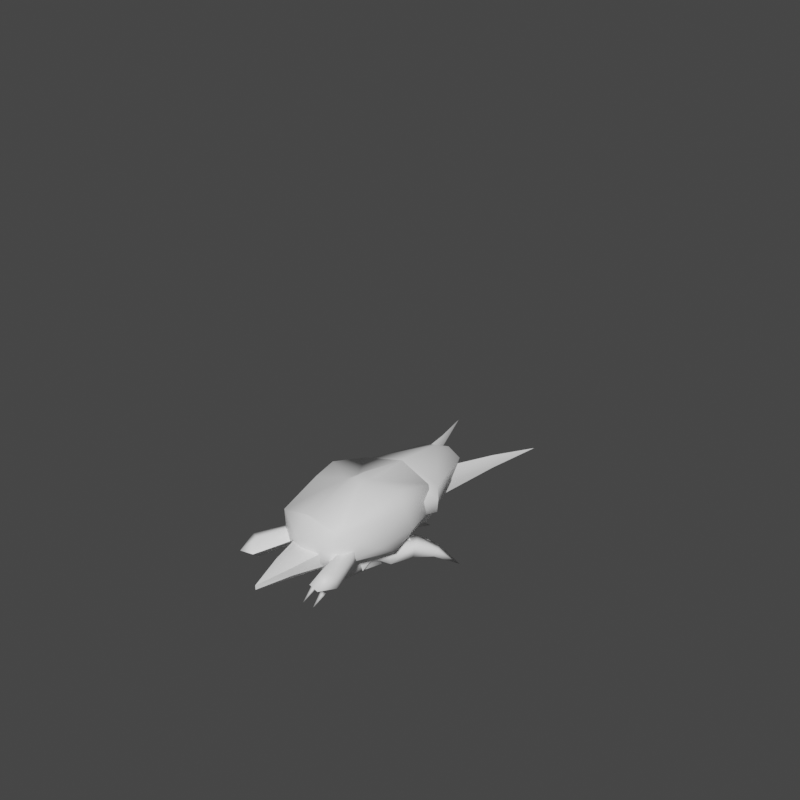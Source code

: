 # Source: chicken_2legged_fast_anim_walk.blend  (saved by Blender 2.82.7; exported with 4.5.12 LTS)
import bpy
from mathutils import Matrix  # noqa: F401  (used for matrix-valued properties, if any)

bpy.ops.wm.read_factory_settings(use_empty=True)
scene = bpy.context.scene
scene.name = 'Scene'

# ---- collections
col_collection = bpy.data.collections.new('Collection'); scene.collection.children.link(col_collection)
col_pelvis = bpy.data.collections.new('pelvis'); scene.collection.children.link(col_pelvis)
col_head = bpy.data.collections.new('head'); scene.collection.children.link(col_head)
col_rthigh = bpy.data.collections.new('rthigh'); scene.collection.children.link(col_rthigh)
col_rleg = bpy.data.collections.new('rleg'); scene.collection.children.link(col_rleg)
col_rfoot = bpy.data.collections.new('rfoot'); scene.collection.children.link(col_rfoot)
col_lthigh = bpy.data.collections.new('lthigh'); scene.collection.children.link(col_lthigh)
col_lleg = bpy.data.collections.new('lleg'); scene.collection.children.link(col_lleg)
col_lfoot = bpy.data.collections.new('lfoot'); scene.collection.children.link(col_lfoot)
col_body = bpy.data.collections.new('body'); scene.collection.children.link(col_body)
col_lthigh_001 = bpy.data.collections.new('lthigh.001'); scene.collection.children.link(col_lthigh_001)
col_lknee = bpy.data.collections.new('lknee'); scene.collection.children.link(col_lknee)
col_lshin = bpy.data.collections.new('lshin'); scene.collection.children.link(col_lshin)
col_lfoot_001 = bpy.data.collections.new('lfoot.001'); scene.collection.children.link(col_lfoot_001)
col_rthigh_001 = bpy.data.collections.new('rthigh.001'); scene.collection.children.link(col_rthigh_001)
col_rknee = bpy.data.collections.new('rknee'); scene.collection.children.link(col_rknee)
col_rshin = bpy.data.collections.new('rshin'); scene.collection.children.link(col_rshin)
col_rfoot_001 = bpy.data.collections.new('rfoot.001'); scene.collection.children.link(col_rfoot_001)
col_tail = bpy.data.collections.new('tail'); scene.collection.children.link(col_tail)
col_head_001 = bpy.data.collections.new('head.001'); scene.collection.children.link(col_head_001)
col_lupperarm = bpy.data.collections.new('lupperarm'); scene.collection.children.link(col_lupperarm)
col_lforearm = bpy.data.collections.new('lforearm'); scene.collection.children.link(col_lforearm)
col_lblade = bpy.data.collections.new('lblade'); scene.collection.children.link(col_lblade)
col_rupperarm = bpy.data.collections.new('rupperarm'); scene.collection.children.link(col_rupperarm)
col_rforearm = bpy.data.collections.new('rforearm'); scene.collection.children.link(col_rforearm)
col_rblade = bpy.data.collections.new('rblade'); scene.collection.children.link(col_rblade)

# ---- materials (node trees are filled in below, after node groups)
mat_chicken2_s3o_mat = bpy.data.materials.new('chicken2.s3o.mat')
mat_chicken2_s3o_mat.use_transparent_shadow = False

# ---- material node trees
mat_chicken2_s3o_mat.use_nodes = True; mat_chicken2_s3o_mat.node_tree.nodes.clear()
_N = mat_chicken2_s3o_mat.node_tree.nodes; _L = mat_chicken2_s3o_mat.node_tree.links
n0 = _N.new('ShaderNodeOutputMaterial'); n0.name = 'Material Output'; n0.location = (300, 300)
n1 = _N.new('ShaderNodeBsdfPrincipled'); n1.name = 'Principled BSDF'; n1.location = (10, 300)
n1.distribution = 'GGX'
n1.subsurface_method = 'BURLEY'
n1.inputs[0].default_value = (1.0, 1.0, 1.0, 1.0)
n1.inputs[3].default_value = 1.45
n1.inputs[27].default_value = (0.0, 0.0, 0.0, 1.0)
n1.inputs[28].default_value = 1.0
n2 = _N.new('ShaderNodeMapping'); n2.name = 'Mapping'; n2.location = (0, 0)
n3 = _N.new('ShaderNodeTexCoord'); n3.name = 'Texture Coordinate'; n3.location = (0, 0)
_L.new(n1.outputs[0], n0.inputs[0])
_L.new(n3.outputs[2], n2.inputs[0])
n0.is_active_output = True

# ---- world
world_world = bpy.data.worlds.new('World'); scene.world = world_world
world_world.use_nodes = True; world_world.node_tree.nodes.clear()
_N = world_world.node_tree.nodes; _L = world_world.node_tree.links
n0 = _N.new('ShaderNodeOutputWorld'); n0.name = 'World Output'; n0.location = (300, 300)
n1 = _N.new('ShaderNodeBackground'); n1.name = 'Background'; n1.location = (10, 300)
n1.inputs[0].default_value = (0.05088, 0.05088, 0.05088, 1.0)
_L.new(n1.outputs[0], n0.inputs[0])
n0.is_active_output = True
world_world.color = (0.05088, 0.05088, 0.05088)
world_world.use_sun_shadow = False
world_world.sun_shadow_jitter_overblur = 0.0

# ---- meshes
me_body = bpy.data.meshes.new('body')
me_body.from_pydata([(4.787, -9.357, -0.3872), (0.0, -10.92, -1.416), (0.0, -8.606, -3.775), (-4.787, -9.357, -0.3872), (0.0, -11.82, 2.447), (5.095, -9.303, 4.325), (0.0, -9.812, 5.681), (-5.095, -9.303, 4.325), (-6.615, -3.295, -0.1491), (6.615, -3.295, -0.1491), (6.585, 0.08631, -2.371), (0.0, -1.355, -5.198), (0.0, -8.606, -3.775), (-6.585, 0.08631, -2.371), (0.0, 2.712, -4.71), (7.33, 2.983, 0.1572), (6.865, -1.958, 4.089), (7.451, 0.8507, 4.395), (4.341, 9.994, -2.385), (0.0, 10.0, -3.287), (-4.341, 9.994, -2.385), (5.502, -2.573, 6.231), (6.106, 1.465, 6.502), (1.194, -1.084, 6.704), (0.0, -9.812, 5.681), (5.856, 8.118, 4.291), (5.891, 8.967, -0.0612), (1.029, 1.14, 6.503), (0.0, -0.6233, 7.341), (0.0, 10.65, 1.173), (0.0, 10.0, -3.287), (0.0, 9.379, 5.41), (0.0, 9.379, 5.41), (-5.856, 8.118, 4.291), (-5.891, 8.967, -0.0612), (-7.33, 2.983, 0.1572), (0.0, 1.376, 7.206), (-1.029, 1.14, 6.503), (-1.194, -1.084, 6.704), (-7.451, 0.8507, 4.395), (-6.106, 1.465, 6.502), (-5.502, -2.573, 6.231), (-6.865, -1.958, 4.089)], [], [(0, 1, 2), (3, 2, 1), (4, 1, 0), (4, 3, 1), (5, 4, 0), (5, 6, 4), (7, 4, 6), (7, 3, 4), (7, 8, 3), (5, 0, 9), (9, 0, 10), (10, 0, 11), (11, 0, 12), (11, 12, 3), (13, 11, 3), (8, 13, 3), (10, 11, 14), (13, 14, 11), (9, 10, 15), (5, 9, 16), (9, 17, 16), (9, 15, 17), (10, 14, 18), (10, 18, 15), (18, 14, 19), (20, 19, 14), (13, 20, 14), (5, 16, 21), (16, 17, 22), (21, 16, 22), (23, 5, 21), (23, 21, 22), (23, 24, 5), (25, 17, 15), (25, 22, 17), (15, 18, 26), (25, 15, 26), (23, 22, 27), (27, 22, 25), (23, 28, 24), (23, 27, 28), (26, 18, 29), (25, 26, 29), (18, 30, 29), (20, 29, 30), (25, 29, 31), (27, 25, 32), (33, 31, 29), (34, 29, 20), (33, 29, 34), (35, 20, 13), (35, 34, 20), (8, 35, 13), (33, 34, 35), (27, 32, 36), (28, 27, 36), (32, 37, 36), (32, 33, 37), (28, 36, 37), (24, 28, 38), (24, 38, 7), (38, 28, 37), (33, 35, 39), (8, 39, 35), (37, 33, 40), (33, 39, 40), (38, 37, 40), (38, 40, 41), (38, 41, 7), (42, 40, 39), (41, 40, 42), (7, 41, 42), (8, 42, 39), (7, 42, 8)])
me_body.polygons.foreach_set('use_smooth', [True] * 74)
_uv = me_body.uv_layers.new(name='UVMap')
_uv.uv.foreach_set('vector', [0.7134, 0.5885, 0.7759, 0.6044, 0.7474, 0.7174, 0.7134, 0.5885, 0.7474, 0.7174, 0.7759, 0.6044, 0.7827, 0.4647, 0.7759, 0.6044, 0.7134, 0.5885, 0.7827, 0.4647, 0.7134, 0.5885, 0.7759, 0.6044, 0.7139, 0.4678, 0.7827, 0.4647, 0.7134, 0.5885, 0.7139, 0.4678, 0.7517, 0.3342, 0.7827, 0.4647, 0.7139, 0.4678, 0.7827, 0.4647, 0.7517, 0.3342, 0.7139, 0.4678, 0.7134, 0.5885, 0.7827, 0.4647, 0.7139, 0.4678, 0.5867, 0.5772, 0.7134, 0.5885, 0.7139, 0.4678, 0.7134, 0.5885, 0.5867, 0.5772, 0.5867, 0.5772, 0.7134, 0.5885, 0.5236, 0.6217, 0.5236, 0.6217, 0.7134, 0.5885, 0.571, 0.7581, 0.571, 0.7581, 0.7134, 0.5885, 0.721, 0.7129, 0.571, 0.7581, 0.721, 0.7129, 0.7134, 0.5885, 0.5236, 0.6217, 0.571, 0.7581, 0.7134, 0.5885, 0.5867, 0.5772, 0.5236, 0.6217, 0.7134, 0.5885, 0.5236, 0.6217, 0.571, 0.7581, 0.4821, 0.7633, 0.5236, 0.6217, 0.4821, 0.7633, 0.571, 0.7581, 0.5867, 0.5772, 0.5236, 0.6217, 0.4664, 0.5752, 0.7139, 0.4678, 0.5867, 0.5772, 0.5572, 0.4949, 0.5867, 0.5772, 0.5019, 0.4939, 0.5572, 0.4949, 0.5867, 0.5772, 0.4664, 0.5752, 0.5019, 0.4939, 0.5236, 0.6217, 0.4821, 0.7633, 0.3215, 0.6564, 0.5236, 0.6217, 0.3215, 0.6564, 0.4664, 0.5752, 0.3215, 0.6564, 0.4821, 0.7633, 0.3219, 0.7523, 0.3215, 0.6564, 0.3219, 0.7523, 0.4821, 0.7633, 0.5236, 0.6217, 0.3215, 0.6564, 0.4821, 0.7633, 0.7139, 0.4678, 0.5572, 0.4949, 0.5723, 0.4427, 0.5572, 0.4949, 0.5019, 0.4939, 0.489, 0.4485, 0.5723, 0.4427, 0.5572, 0.4949, 0.489, 0.4485, 0.5422, 0.3502, 0.7139, 0.4678, 0.5723, 0.4427, 0.5422, 0.3502, 0.5723, 0.4427, 0.489, 0.4485, 0.5422, 0.3502, 0.7256, 0.3341, 0.7139, 0.4678, 0.3505, 0.476, 0.5019, 0.4939, 0.4664, 0.5752, 0.3505, 0.476, 0.489, 0.4485, 0.5019, 0.4939, 0.4664, 0.5752, 0.3215, 0.6564, 0.3495, 0.5945, 0.3505, 0.476, 0.4664, 0.5752, 0.3495, 0.5945, 0.5422, 0.3502, 0.489, 0.4485, 0.4953, 0.3477, 0.4953, 0.3477, 0.489, 0.4485, 0.3505, 0.476, 0.5422, 0.3502, 0.5329, 0.3222, 0.7256, 0.3341, 0.5422, 0.3502, 0.4953, 0.3477, 0.5329, 0.3222, 0.3495, 0.5945, 0.3215, 0.6564, 0.275, 0.5817, 0.3505, 0.476, 0.3495, 0.5945, 0.275, 0.5817, 0.3215, 0.6564, 0.2805, 0.7186, 0.275, 0.5817, 0.3215, 0.6564, 0.275, 0.5817, 0.2805, 0.7186, 0.3505, 0.476, 0.275, 0.5817, 0.2812, 0.368, 0.4953, 0.3477, 0.3505, 0.476, 0.3237, 0.329, 0.3505, 0.476, 0.2812, 0.368, 0.275, 0.5817, 0.3495, 0.5945, 0.275, 0.5817, 0.3215, 0.6564, 0.3505, 0.476, 0.275, 0.5817, 0.3495, 0.5945, 0.4664, 0.5752, 0.3215, 0.6564, 0.5236, 0.6217, 0.4664, 0.5752, 0.3495, 0.5945, 0.3215, 0.6564, 0.5867, 0.5772, 0.4664, 0.5752, 0.5236, 0.6217, 0.3505, 0.476, 0.3495, 0.5945, 0.4664, 0.5752, 0.4953, 0.3477, 0.3237, 0.329, 0.4921, 0.3218, 0.5329, 0.3222, 0.4953, 0.3477, 0.4921, 0.3218, 0.3237, 0.329, 0.4953, 0.3477, 0.4921, 0.3218, 0.3237, 0.329, 0.3505, 0.476, 0.4953, 0.3477, 0.5329, 0.3222, 0.4921, 0.3218, 0.4953, 0.3477, 0.7256, 0.3341, 0.5329, 0.3222, 0.5422, 0.3502, 0.7256, 0.3341, 0.5422, 0.3502, 0.7139, 0.4678, 0.5422, 0.3502, 0.5329, 0.3222, 0.4953, 0.3477, 0.3505, 0.476, 0.4664, 0.5752, 0.5019, 0.4939, 0.5867, 0.5772, 0.5019, 0.4939, 0.4664, 0.5752, 0.4953, 0.3477, 0.3505, 0.476, 0.489, 0.4485, 0.3505, 0.476, 0.5019, 0.4939, 0.489, 0.4485, 0.5422, 0.3502, 0.4953, 0.3477, 0.489, 0.4485, 0.5422, 0.3502, 0.489, 0.4485, 0.5723, 0.4427, 0.5422, 0.3502, 0.5723, 0.4427, 0.7139, 0.4678, 0.5572, 0.4949, 0.489, 0.4485, 0.5019, 0.4939, 0.5723, 0.4427, 0.489, 0.4485, 0.5572, 0.4949, 0.7139, 0.4678, 0.5723, 0.4427, 0.5572, 0.4949, 0.5867, 0.5772, 0.5572, 0.4949, 0.5019, 0.4939, 0.7139, 0.4678, 0.5572, 0.4949, 0.5867, 0.5772])
me_body.materials.append(mat_chicken2_s3o_mat)
me_body.use_remesh_fix_poles = True
me_body.use_remesh_preserve_attributes = False
me_body.use_mirror_vertex_groups = False
me_body.update()
me_lthigh_001 = bpy.data.meshes.new('lthigh.001')
me_lthigh_001.from_pydata([(0.1093, 8.712, -6.768), (-2.131, 5.435, -4.805), (-1.668, 9.961, -4.307), (0.5025, 4.706, -5.931), (2.592, 5.841, -4.177), (1.25, 10.21, -3.919), (1.12, -3.407, 2.226), (0.5868, -4.118, -1.102), (3.124, -0.927, 0.1784), (1.495, 1.643, 3.64), (-1.321, -2.135, 3.679), (-1.653, -4.035, 1.075), (-1.653, -4.035, 1.075), (-2.611, -1.904, -0.9675), (0.5868, -4.118, -1.102), (-1.321, -2.135, 3.679), (1.495, 1.643, 3.64), (-2.049, 0.4738, 2.412), (0.5626, -1.967, -3.401), (2.592, 5.841, -4.177), (3.124, -0.927, 0.1784), (2.592, 5.841, -4.177), (3.124, -0.927, 0.1784)], [], [(0, 1, 2), (0, 3, 1), (0, 4, 3), (0, 5, 4), (0, 2, 5), (6, 7, 8), (6, 8, 9), (10, 11, 6), (11, 7, 6), (12, 13, 14), (15, 16, 17), (10, 6, 9), (18, 13, 1), (18, 1, 3), (18, 14, 13), (18, 19, 20), (18, 20, 14), (18, 3, 19), (15, 17, 12), (12, 17, 13), (5, 2, 16), (2, 17, 16), (21, 16, 22), (5, 16, 21), (1, 17, 2), (1, 13, 17)])
me_lthigh_001.polygons.foreach_set('use_smooth', [True] * 26)
_uv = me_lthigh_001.uv_layers.new(name='UVMap')
_uv.uv.foreach_set('vector', [0.8007, 0.3617, 0.8344, 0.3583, 0.8044, 0.342, 0.8007, 0.3617, 0.8279, 0.3959, 0.8344, 0.3583, 0.8007, 0.3617, 0.7817, 0.408, 0.8279, 0.3959, 0.8007, 0.3617, 0.7671, 0.3382, 0.7817, 0.408, 0.8007, 0.3617, 0.8044, 0.342, 0.7671, 0.3382, 0.9195, 0.1899, 0.9483, 0.2269, 0.9643, 0.1645, 0.9195, 0.1899, 0.9643, 0.1645, 0.9154, 0.1461, 0.878, 0.1822, 0.8999, 0.2266, 0.9195, 0.1899, 0.8999, 0.2266, 0.9483, 0.2269, 0.9195, 0.1899, 0.9576, 0.3175, 0.9179, 0.3351, 0.9601, 0.3687, 0.9355, 0.273, 0.871, 0.2405, 0.8979, 0.2899, 0.878, 0.1822, 0.9195, 0.1899, 0.9154, 0.1461, 0.9174, 0.3817, 0.9179, 0.3351, 0.8344, 0.3583, 0.9174, 0.3817, 0.8344, 0.3583, 0.8279, 0.3959, 0.9174, 0.3817, 0.9601, 0.3687, 0.9179, 0.3351, 0.9174, 0.3817, 0.83, 0.4399, 0.9484, 0.4352, 0.9174, 0.3817, 0.9484, 0.4352, 0.9601, 0.3687, 0.9174, 0.3817, 0.8279, 0.3959, 0.83, 0.4399, 0.9355, 0.273, 0.8979, 0.2899, 0.9576, 0.3175, 0.9576, 0.3175, 0.8979, 0.2899, 0.9179, 0.3351, 0.7671, 0.3382, 0.8044, 0.342, 0.871, 0.2405, 0.8044, 0.342, 0.8979, 0.2899, 0.871, 0.2405, 0.767, 0.281, 0.871, 0.2405, 0.8287, 0.2015, 0.7671, 0.3382, 0.871, 0.2405, 0.767, 0.281, 0.8344, 0.3583, 0.8979, 0.2899, 0.8044, 0.342, 0.8344, 0.3583, 0.9179, 0.3351, 0.8979, 0.2899])
me_lthigh_001.materials.append(mat_chicken2_s3o_mat)
me_lthigh_001.use_remesh_fix_poles = True
me_lthigh_001.use_remesh_preserve_attributes = False
me_lthigh_001.use_mirror_vertex_groups = False
me_lthigh_001.update()
me_lknee = bpy.data.meshes.new('lknee')
me_lknee.from_pydata([(0.3302, -8.068, -3.273), (-1.965, -7.649, -2.089), (-1.086, -6.099, -4.075), (1.464, -6.113, -3.98), (2.163, -7.617, -2.079), (0.04311, -8.768, -1.084), (1.077, 2.516, 1.442), (-0.7734, 2.525, 1.373), (0.009285, -1.719, 2.278), (-1.391, 1.84, -1.57), (-2.477, -1.038, 0.4502), (1.077, 2.516, 1.442), (2.632, -1.066, 0.6412), (1.767, 1.823, -1.452), (0.009285, -1.719, 2.278), (0.04311, -8.768, -1.084), (-1.965, -7.649, -2.089), (0.04311, -8.768, -1.084), (2.163, -7.617, -2.079), (1.464, -6.113, -3.98), (-1.086, -6.099, -4.075)], [], [(0, 1, 2), (0, 2, 3), (0, 3, 4), (0, 4, 5), (0, 5, 1), (6, 7, 8), (7, 9, 10), (7, 10, 8), (11, 12, 13), (11, 14, 12), (7, 13, 9), (11, 13, 7), (15, 8, 16), (16, 8, 10), (17, 18, 14), (18, 12, 14), (18, 19, 12), (19, 13, 12), (19, 20, 9), (19, 9, 13), (16, 10, 20), (20, 10, 9)])
me_lknee.polygons.foreach_set('use_smooth', [True] * 22)
_uv = me_lknee.uv_layers.new(name='UVMap')
_uv.uv.foreach_set('vector', [0.7214, 0.2945, 0.7362, 0.26, 0.6948, 0.2692, 0.7214, 0.2945, 0.6948, 0.2692, 0.6909, 0.3096, 0.7214, 0.2945, 0.6909, 0.3096, 0.7273, 0.326, 0.7214, 0.2945, 0.7273, 0.326, 0.7546, 0.2955, 0.7214, 0.2945, 0.7546, 0.2955, 0.7362, 0.26, 0.8043, 0.4895, 0.817, 0.5259, 0.8606, 0.4555, 0.817, 0.5259, 0.8651, 0.5353, 0.8773, 0.5018, 0.817, 0.5259, 0.8773, 0.5018, 0.8606, 0.4555, 0.8176, 0.5626, 0.8649, 0.5967, 0.8603, 0.5623, 0.8176, 0.5626, 0.8403, 0.6372, 0.8649, 0.5967, 0.817, 0.5259, 0.8603, 0.5623, 0.8651, 0.5353, 0.8176, 0.5626, 0.8603, 0.5623, 0.817, 0.5259, 0.9838, 0.4593, 0.8606, 0.4555, 0.9734, 0.4975, 0.9734, 0.4975, 0.8606, 0.4555, 0.8773, 0.5018, 0.9608, 0.662, 0.9596, 0.6209, 0.8403, 0.6372, 0.9596, 0.6209, 0.8649, 0.5967, 0.8403, 0.6372, 0.9596, 0.6209, 0.9585, 0.5796, 0.8649, 0.5967, 0.9585, 0.5796, 0.8603, 0.5623, 0.8649, 0.5967, 0.9585, 0.5796, 0.9624, 0.5392, 0.8651, 0.5353, 0.9585, 0.5796, 0.8651, 0.5353, 0.8603, 0.5623, 0.9734, 0.4975, 0.8773, 0.5018, 0.9624, 0.5392, 0.9624, 0.5392, 0.8773, 0.5018, 0.8651, 0.5353])
me_lknee.materials.append(mat_chicken2_s3o_mat)
me_lknee.use_remesh_fix_poles = True
me_lknee.use_remesh_preserve_attributes = False
me_lknee.use_mirror_vertex_groups = False
me_lknee.update()
me_lshin = bpy.data.meshes.new('lshin')
me_lshin.from_pydata([(-0.01161, 0.8271, 1.062), (-2.149, 0.2312, -0.5901), (-1.322, -2.029, 1.828), (-0.02279, 2.045, -1.658), (-0.01161, 0.8271, 1.062), (2.119, 0.2559, -0.6047), (-0.02279, 2.045, -1.658), (1.316, -2.014, 1.819), (1.316, -2.014, 1.819), (-0.7483, 3.596, -8.011), (0.5189, 3.871, -8.022), (-1.922, 2.523, -7.964), (0.07231, 2.025, -9.439), (-0.395, -0.1112, -7.85), (0.5189, 3.871, -8.022), (1.883, 2.542, -7.965), (1.098, -0.1033, -7.851)], [], [(0, 1, 2), (0, 3, 1), (4, 5, 6), (4, 7, 5), (0, 2, 8), (9, 1, 3), (9, 3, 10), (9, 11, 1), (12, 13, 11), (12, 14, 15), (12, 15, 16), (12, 16, 13), (12, 9, 10), (12, 11, 9), (16, 7, 13), (13, 7, 2), (16, 15, 5), (16, 5, 7), (15, 14, 6), (15, 6, 5), (11, 13, 1), (13, 2, 1)])
me_lshin.polygons.foreach_set('use_smooth', [True] * 22)
_uv = me_lshin.uv_layers.new(name='UVMap')
_uv.uv.foreach_set('vector', [0.7884, 0.7067, 0.8274, 0.7368, 0.8509, 0.6772, 0.7884, 0.7067, 0.7866, 0.7667, 0.8274, 0.7368, 0.9731, 0.6909, 0.9377, 0.731, 0.99, 0.7544, 0.9731, 0.6909, 0.9036, 0.6737, 0.9377, 0.731, 0.7884, 0.7067, 0.8509, 0.6772, 0.8079, 0.6407, 0.8339, 0.8611, 0.8274, 0.7368, 0.7866, 0.7667, 0.8339, 0.8611, 0.7866, 0.7667, 0.8176, 0.8846, 0.8339, 0.8611, 0.8523, 0.8425, 0.8274, 0.7368, 0.8862, 0.8854, 0.8821, 0.8275, 0.8523, 0.8425, 0.8862, 0.8854, 0.9572, 0.8839, 0.9329, 0.8501, 0.8862, 0.8854, 0.9329, 0.8501, 0.9019, 0.8275, 0.8862, 0.8854, 0.9019, 0.8275, 0.8821, 0.8275, 0.8862, 0.8854, 0.8339, 0.8611, 0.8176, 0.8846, 0.8862, 0.8854, 0.8523, 0.8425, 0.8339, 0.8611, 0.9019, 0.8275, 0.9036, 0.6737, 0.8821, 0.8275, 0.8821, 0.8275, 0.9036, 0.6737, 0.8509, 0.6772, 0.9019, 0.8275, 0.9329, 0.8501, 0.9377, 0.731, 0.9019, 0.8275, 0.9377, 0.731, 0.9036, 0.6737, 0.9329, 0.8501, 0.9572, 0.8839, 0.99, 0.7544, 0.9329, 0.8501, 0.99, 0.7544, 0.9377, 0.731, 0.8523, 0.8425, 0.8821, 0.8275, 0.8274, 0.7368, 0.8821, 0.8275, 0.8509, 0.6772, 0.8274, 0.7368])
me_lshin.materials.append(mat_chicken2_s3o_mat)
me_lshin.use_remesh_fix_poles = True
me_lshin.use_remesh_preserve_attributes = False
me_lshin.use_mirror_vertex_groups = False
me_lshin.update()
me_lfoot_001 = bpy.data.meshes.new('lfoot.001')
me_lfoot_001.from_pydata([(-0.5894, 7.32, -6.7), (1.095, 3.384, -7.541), (-0.5655, 3.436, -7.439), (1.589, 7.2, -6.679), (0.6862, 11.22, -6.83), (1.27, 4.514, -4.864), (1.559, 7.903, -4.036), (1.259, 11.85, -5.493), (0.8447, 15.1, -8.181), (0.1889, 11.86, -5.462), (0.6862, 11.22, -6.83), (-0.4626, 8.032, -4.036), (-0.5894, 7.32, -6.7), (-0.9738, 4.408, -4.864), (-0.5655, 3.436, -7.439), (3.181, 5.887, -6.824), (1.095, 3.384, -7.541), (-0.5655, 3.436, -7.439), (-4.345, 6.405, -6.572), (3.081, 6.842, -4.293), (5.095, 9.007, -5.417), (5.537, 8.223, -7.06), (7.277, 11.06, -8.105), (4.787, 5.614, -4.414), (6.164, 8.288, -5.518), (5.537, 8.223, -7.06), (-4.801, 7.066, -4.223), (-7.197, 7.918, -7.222), (4.31, 5.087, -7.055), (3.181, 5.887, -6.824), (2.86, 2.581, -4.951), (3.214, 3.39, -7.496), (1.095, 3.384, -7.541), (1.899, 0.3948, -6.217), (0.5373, 2.059, -0.1667), (1.957, 0.6759, -0.1069), (0.07231, -0.002826, 2.313), (-7.287, 8.911, -5.675), (-9.96, 10.48, -8.691), (-0.7821, 1.773, -0.1543), (-2.004, 0.6556, -0.106), (-2.893, 2.552, -4.956), (-8.042, 7.769, -5.747), (-7.197, 7.918, -7.222), (-5.942, 5.384, -4.348), (-5.47, 5.26, -6.69), (-4.345, 6.405, -6.572), (-3.74, 2.416, -7.132), (-1.291, 0.5407, -6.036), (-0.5655, 3.436, -7.439), (0.374, -1.275, -7.255), (1.899, 0.3948, -6.217), (1.636, -1.269, -7.255), (-1.291, 0.5407, -6.036), (1.095, 3.384, -7.541), (-0.5655, 3.436, -7.439), (-0.09495, -1.956, -4.931), (-2.893, 2.552, -4.956), (-2.004, 0.6556, -0.106), (-0.4142, -2.087, 0.01243), (0.07231, -0.002826, 2.313), (1.14, -2.078, 0.01205), (1.957, 0.6759, -0.1069), (0.374, -1.275, -7.255), (0.5442, -4.419, -6.905), (1.595, -1.947, -4.929), (2.86, 2.581, -4.951), (1.899, 0.3948, -6.217), (1.636, -1.269, -7.255), (0.2337, -5.412, -4.936), (0.9461, -7.376, -7.334), (0.4995, -8.134, -6.415), (0.9278, -10.68, -8.457), (1.353, -5.403, -4.935), (1.221, -8.133, -6.417), (0.9461, -7.376, -7.334), (1.38, -4.412, -6.905), (1.636, -1.269, -7.255), (0.5442, -4.419, -6.905), (0.374, -1.275, -7.255)], [], [(0, 1, 2), (0, 3, 1), (0, 4, 3), (3, 5, 1), (4, 6, 3), (3, 6, 5), (4, 7, 6), (4, 8, 7), (8, 9, 7), (9, 6, 7), (8, 10, 9), (9, 11, 6), (10, 11, 9), (11, 5, 6), (10, 12, 11), (13, 11, 12), (13, 12, 14), (13, 5, 11), (5, 15, 16), (13, 17, 18), (5, 19, 15), (20, 15, 19), (21, 15, 20), (22, 21, 20), (23, 19, 5), (23, 20, 19), (22, 20, 24), (23, 24, 20), (22, 24, 25), (23, 25, 24), (13, 18, 26), (27, 26, 18), (28, 25, 23), (28, 29, 25), (23, 5, 30), (28, 23, 31), (28, 31, 29), (23, 30, 31), (31, 32, 29), (31, 33, 32), (31, 30, 33), (30, 5, 34), (34, 5, 13), (30, 34, 35), (36, 35, 34), (37, 26, 27), (38, 37, 27), (36, 34, 39), (39, 34, 13), (36, 39, 40), (41, 40, 39), (41, 39, 13), (41, 13, 26), (38, 42, 37), (37, 42, 26), (43, 42, 38), (41, 26, 44), (44, 26, 42), (45, 42, 43), (45, 44, 42), (45, 43, 46), (41, 44, 47), (47, 44, 45), (47, 45, 46), (41, 47, 48), (47, 49, 48), (47, 46, 49), (50, 51, 52), (53, 51, 50), (53, 54, 51), (53, 55, 54), (56, 53, 50), (56, 57, 53), (56, 58, 57), (56, 59, 58), (60, 58, 59), (60, 59, 61), (56, 61, 59), (60, 61, 62), (56, 63, 64), (65, 62, 61), (56, 65, 61), (65, 66, 62), (65, 67, 66), (65, 68, 67), (56, 64, 69), (56, 69, 65), (70, 69, 64), (71, 69, 70), (72, 71, 70), (65, 69, 73), (71, 73, 69), (72, 74, 71), (74, 73, 71), (75, 74, 72), (75, 73, 74), (65, 73, 76), (76, 73, 75), (65, 76, 77), (76, 75, 78), (76, 79, 77), (76, 78, 79)])
me_lfoot_001.polygons.foreach_set('use_smooth', [True] * 102)
_uv = me_lfoot_001.uv_layers.new(name='UVMap')
_uv.uv.foreach_set('vector', [0.642, 0.8367, 0.6883, 0.8392, 0.6623, 0.8349, 0.642, 0.8367, 0.6514, 0.8429, 0.6883, 0.8392, 0.642, 0.8367, 0.6178, 0.8429, 0.6514, 0.8429, 0.6514, 0.8429, 0.7193, 0.8385, 0.6883, 0.8392, 0.6178, 0.8429, 0.6803, 0.8497, 0.6514, 0.8429, 0.6514, 0.8429, 0.6803, 0.8497, 0.7193, 0.8385, 0.6178, 0.8429, 0.6344, 0.8564, 0.6803, 0.8497, 0.6178, 0.8429, 0.5769, 0.8669, 0.6344, 0.8564, 0.5769, 0.8669, 0.6358, 0.87, 0.6344, 0.8564, 0.6358, 0.87, 0.6803, 0.8497, 0.6344, 0.8564, 0.5769, 0.8669, 0.6324, 0.8919, 0.6358, 0.87, 0.6358, 0.87, 0.6831, 0.8714, 0.6803, 0.8497, 0.6324, 0.8919, 0.6831, 0.8714, 0.6358, 0.87, 0.6831, 0.8714, 0.7193, 0.8385, 0.6803, 0.8497, 0.6324, 0.8919, 0.6665, 0.8914, 0.6831, 0.8714, 0.7298, 0.8736, 0.6831, 0.8714, 0.6665, 0.8914, 0.7298, 0.8736, 0.6665, 0.8914, 0.6986, 0.8865, 0.7298, 0.8736, 0.7193, 0.8385, 0.6831, 0.8714, 0.7193, 0.8385, 0.6695, 0.833, 0.6876, 0.8386, 0.7298, 0.8736, 0.7004, 0.8864, 0.668, 0.9094, 0.7193, 0.8385, 0.6845, 0.8223, 0.6695, 0.833, 0.6536, 0.8097, 0.6695, 0.833, 0.6845, 0.8223, 0.6367, 0.8267, 0.6695, 0.833, 0.6536, 0.8097, 0.6062, 0.7859, 0.6367, 0.8267, 0.6536, 0.8097, 0.6912, 0.801, 0.6845, 0.8223, 0.7193, 0.8385, 0.6912, 0.801, 0.6536, 0.8097, 0.6845, 0.8223, 0.6062, 0.7859, 0.6536, 0.8097, 0.6573, 0.7949, 0.6912, 0.801, 0.6573, 0.7949, 0.6536, 0.8097, 0.6062, 0.7859, 0.6573, 0.7949, 0.6552, 0.7729, 0.6912, 0.801, 0.6552, 0.7729, 0.6573, 0.7949, 0.7298, 0.8736, 0.668, 0.9094, 0.6885, 0.9166, 0.6395, 0.9269, 0.6885, 0.9166, 0.668, 0.9094, 0.7007, 0.7714, 0.6552, 0.7729, 0.6912, 0.801, 0.7007, 0.7714, 0.6952, 0.7586, 0.6552, 0.7729, 0.6912, 0.801, 0.7193, 0.8385, 0.7301, 0.8096, 0.7007, 0.7714, 0.6912, 0.801, 0.7266, 0.7821, 0.7007, 0.7714, 0.7266, 0.7821, 0.6952, 0.7586, 0.6912, 0.801, 0.7301, 0.8096, 0.7266, 0.7821, 0.7266, 0.7821, 0.7412, 0.765, 0.6952, 0.7586, 0.7266, 0.7821, 0.7617, 0.7935, 0.7412, 0.765, 0.7266, 0.7821, 0.7301, 0.8096, 0.7617, 0.7935, 0.7301, 0.8096, 0.7193, 0.8385, 0.7692, 0.8337, 0.7692, 0.8337, 0.7193, 0.8385, 0.7298, 0.8736, 0.7301, 0.8096, 0.7692, 0.8337, 0.7855, 0.8036, 0.7936, 0.8308, 0.7855, 0.8036, 0.7692, 0.8337, 0.6595, 0.9425, 0.6885, 0.9166, 0.6395, 0.9269, 0.618, 0.9829, 0.6595, 0.9425, 0.6395, 0.9269, 0.7936, 0.8308, 0.7692, 0.8337, 0.7775, 0.8484, 0.7775, 0.8484, 0.7692, 0.8337, 0.7298, 0.8736, 0.7936, 0.8308, 0.7775, 0.8484, 0.7978, 0.8602, 0.7511, 0.9075, 0.7978, 0.8602, 0.7775, 0.8484, 0.7511, 0.9075, 0.7775, 0.8484, 0.7298, 0.8736, 0.7511, 0.9075, 0.7298, 0.8736, 0.6885, 0.9166, 0.618, 0.9829, 0.671, 0.9551, 0.6595, 0.9425, 0.6595, 0.9425, 0.671, 0.9551, 0.6885, 0.9166, 0.6765, 0.9766, 0.671, 0.9551, 0.618, 0.9829, 0.7511, 0.9075, 0.6885, 0.9166, 0.7038, 0.9338, 0.7038, 0.9338, 0.6885, 0.9166, 0.671, 0.9551, 0.7197, 0.9596, 0.671, 0.9551, 0.6765, 0.9766, 0.7197, 0.9596, 0.7038, 0.9338, 0.671, 0.9551, 0.7197, 0.9596, 0.6765, 0.9766, 0.7206, 0.9692, 0.7511, 0.9075, 0.7038, 0.9338, 0.7572, 0.9395, 0.7572, 0.9395, 0.7038, 0.9338, 0.7197, 0.9596, 0.7572, 0.9395, 0.7197, 0.9596, 0.7206, 0.9692, 0.7511, 0.9075, 0.7572, 0.9395, 0.7946, 0.9139, 0.7572, 0.9395, 0.7901, 0.9521, 0.7946, 0.9139, 0.7572, 0.9395, 0.7206, 0.9692, 0.7901, 0.9521, 0.1353, 0.4554, 0.1183, 0.482, 0.1406, 0.4705, 0.1021, 0.4448, 0.1183, 0.482, 0.1353, 0.4554, 0.1021, 0.4448, 0.07606, 0.4885, 0.1183, 0.482, 0.1021, 0.4448, 0.06794, 0.469, 0.07606, 0.4885, 0.1278, 0.4354, 0.1021, 0.4448, 0.1353, 0.4554, 0.1278, 0.4354, 0.06766, 0.4367, 0.1021, 0.4448, 0.1278, 0.4354, 0.04454, 0.3819, 0.06766, 0.4367, 0.1278, 0.4354, 0.06602, 0.3698, 0.04454, 0.3819, 0.06238, 0.3513, 0.04454, 0.3819, 0.06602, 0.3698, 0.06238, 0.3513, 0.06602, 0.3698, 0.07785, 0.3493, 0.1278, 0.4354, 0.07785, 0.3493, 0.06602, 0.3698, 0.06238, 0.3513, 0.07785, 0.3493, 0.07498, 0.3199, 0.1278, 0.4354, 0.1334, 0.4395, 0.1715, 0.4461, 0.1584, 0.3951, 0.07498, 0.3199, 0.07785, 0.3493, 0.1278, 0.4354, 0.1584, 0.3951, 0.07785, 0.3493, 0.1584, 0.3951, 0.133, 0.3159, 0.07498, 0.3199, 0.1584, 0.3951, 0.1818, 0.3699, 0.133, 0.3159, 0.1584, 0.3951, 0.1837, 0.3789, 0.1818, 0.3699, 0.1278, 0.4354, 0.1715, 0.4461, 0.1849, 0.4259, 0.1278, 0.4354, 0.1849, 0.4259, 0.1584, 0.3951, 0.208, 0.4518, 0.1849, 0.4259, 0.1715, 0.4461, 0.2145, 0.4381, 0.1849, 0.4259, 0.208, 0.4518, 0.2503, 0.4509, 0.2145, 0.4381, 0.208, 0.4518, 0.1584, 0.3951, 0.1849, 0.4259, 0.1902, 0.4158, 0.2145, 0.4381, 0.1902, 0.4158, 0.1849, 0.4259, 0.2503, 0.4509, 0.2182, 0.4309, 0.2145, 0.4381, 0.2182, 0.4309, 0.1902, 0.4158, 0.2145, 0.4381, 0.2241, 0.4178, 0.2182, 0.4309, 0.2503, 0.4509, 0.2241, 0.4178, 0.1902, 0.4158, 0.2182, 0.4309, 0.1584, 0.3951, 0.1902, 0.4158, 0.1969, 0.3932, 0.1969, 0.3932, 0.1902, 0.4158, 0.2241, 0.4178, 0.1584, 0.3951, 0.1969, 0.3932, 0.1836, 0.3786, 0.1969, 0.3932, 0.2241, 0.4178, 0.2046, 0.3866, 0.1969, 0.3932, 0.1948, 0.3683, 0.1836, 0.3786, 0.1969, 0.3932, 0.2046, 0.3866, 0.1948, 0.3683])
me_lfoot_001.materials.append(mat_chicken2_s3o_mat)
me_lfoot_001.use_remesh_fix_poles = True
me_lfoot_001.use_remesh_preserve_attributes = False
me_lfoot_001.use_mirror_vertex_groups = False
me_lfoot_001.update()
me_rthigh_001 = bpy.data.meshes.new('rthigh.001')
me_rthigh_001.from_pydata([(-0.1093, 8.712, -6.765), (1.668, 9.961, -4.304), (2.131, 5.435, -4.802), (-0.5025, 4.706, -5.929), (-2.592, 5.841, -4.174), (-1.25, 10.21, -3.916), (-1.12, -3.407, 2.228), (-3.124, -0.927, 0.1809), (-0.5868, -4.118, -1.1), (-1.495, 1.643, 3.643), (1.321, -2.135, 3.681), (1.653, -4.035, 1.078), (1.653, -4.035, 1.078), (-0.5868, -4.118, -1.1), (2.611, -1.904, -0.9651), (1.321, -2.135, 3.681), (2.049, 0.4738, 2.414), (-1.495, 1.643, 3.643), (-0.5626, -1.967, -3.398), (-3.124, -0.927, 0.1809), (-2.592, 5.841, -4.174), (-2.592, 5.841, -4.174), (-3.124, -0.927, 0.1809)], [], [(0, 1, 2), (0, 2, 3), (0, 3, 4), (0, 4, 5), (0, 5, 1), (6, 7, 8), (6, 9, 7), (10, 6, 11), (11, 6, 8), (12, 13, 14), (15, 16, 17), (10, 9, 6), (18, 2, 14), (18, 3, 2), (18, 14, 13), (18, 19, 20), (18, 13, 19), (18, 20, 3), (12, 14, 16), (15, 12, 16), (1, 17, 16), (5, 17, 1), (21, 22, 17), (5, 21, 17), (2, 16, 14), (2, 1, 16)])
me_rthigh_001.polygons.foreach_set('use_smooth', [True] * 26)
_uv = me_rthigh_001.uv_layers.new(name='UVMap')
_uv.uv.foreach_set('vector', [0.8007, 0.3617, 0.8044, 0.342, 0.8344, 0.3583, 0.8007, 0.3617, 0.8344, 0.3583, 0.8279, 0.3959, 0.8007, 0.3617, 0.8279, 0.3959, 0.7817, 0.408, 0.8007, 0.3617, 0.7817, 0.408, 0.7671, 0.3382, 0.8007, 0.3617, 0.7671, 0.3382, 0.8044, 0.342, 0.9195, 0.1899, 0.9643, 0.1645, 0.9483, 0.2269, 0.9195, 0.1899, 0.9154, 0.1461, 0.9643, 0.1645, 0.878, 0.1822, 0.9195, 0.1899, 0.8999, 0.2266, 0.8999, 0.2266, 0.9195, 0.1899, 0.9483, 0.2269, 0.9576, 0.3175, 0.9601, 0.3687, 0.9179, 0.3351, 0.9355, 0.273, 0.8979, 0.2899, 0.871, 0.2405, 0.878, 0.1822, 0.9154, 0.1461, 0.9195, 0.1899, 0.9174, 0.3817, 0.8344, 0.3583, 0.9179, 0.3351, 0.9174, 0.3817, 0.8279, 0.3959, 0.8344, 0.3583, 0.9174, 0.3817, 0.9179, 0.3351, 0.9601, 0.3687, 0.9174, 0.3817, 0.9484, 0.4352, 0.83, 0.4399, 0.9174, 0.3817, 0.9601, 0.3687, 0.9484, 0.4352, 0.9174, 0.3817, 0.83, 0.4399, 0.8279, 0.3959, 0.9576, 0.3175, 0.9179, 0.3351, 0.8979, 0.2899, 0.9355, 0.273, 0.9576, 0.3175, 0.8979, 0.2899, 0.8044, 0.342, 0.871, 0.2405, 0.8979, 0.2899, 0.7671, 0.3382, 0.871, 0.2405, 0.8044, 0.342, 0.767, 0.281, 0.8287, 0.2015, 0.871, 0.2405, 0.7671, 0.3382, 0.767, 0.281, 0.871, 0.2405, 0.8344, 0.3583, 0.8979, 0.2899, 0.9179, 0.3351, 0.8344, 0.3583, 0.8044, 0.342, 0.8979, 0.2899])
me_rthigh_001.materials.append(mat_chicken2_s3o_mat)
me_rthigh_001.use_remesh_fix_poles = True
me_rthigh_001.use_remesh_preserve_attributes = False
me_rthigh_001.use_mirror_vertex_groups = False
me_rthigh_001.update()
me_rknee = bpy.data.meshes.new('rknee')
me_rknee.from_pydata([(-0.3302, -8.068, -3.271), (1.086, -6.099, -4.073), (1.965, -7.649, -2.087), (-1.464, -6.113, -3.978), (-2.163, -7.617, -2.077), (-0.04311, -8.768, -1.081), (-1.077, 2.516, 1.444), (-0.009285, -1.719, 2.28), (0.7734, 2.525, 1.375), (2.477, -1.038, 0.4527), (1.391, 1.84, -1.568), (-1.077, 2.516, 1.444), (-1.767, 1.823, -1.45), (-2.632, -1.066, 0.6436), (-0.009285, -1.719, 2.28), (1.965, -7.649, -2.087), (-0.04311, -8.768, -1.081), (-0.04311, -8.768, -1.081), (-2.163, -7.617, -2.077), (-1.464, -6.113, -3.978), (1.086, -6.099, -4.073)], [], [(0, 1, 2), (0, 3, 1), (0, 4, 3), (0, 5, 4), (0, 2, 5), (6, 7, 8), (8, 9, 10), (8, 7, 9), (11, 12, 13), (11, 13, 14), (8, 10, 12), (11, 8, 12), (15, 9, 7), (16, 15, 7), (17, 14, 18), (18, 14, 13), (18, 13, 19), (19, 13, 12), (19, 12, 10), (19, 10, 20), (20, 10, 9), (15, 20, 9)])
me_rknee.polygons.foreach_set('use_smooth', [True] * 22)
_uv = me_rknee.uv_layers.new(name='UVMap')
_uv.uv.foreach_set('vector', [0.7214, 0.2945, 0.6948, 0.2692, 0.7362, 0.26, 0.7214, 0.2945, 0.6909, 0.3096, 0.6948, 0.2692, 0.7214, 0.2945, 0.7273, 0.326, 0.6909, 0.3096, 0.7214, 0.2945, 0.7546, 0.2955, 0.7273, 0.326, 0.7214, 0.2945, 0.7362, 0.26, 0.7546, 0.2955, 0.8043, 0.4895, 0.8606, 0.4555, 0.817, 0.5259, 0.817, 0.5259, 0.8773, 0.5018, 0.8651, 0.5353, 0.817, 0.5259, 0.8606, 0.4555, 0.8773, 0.5018, 0.8176, 0.5626, 0.8603, 0.5623, 0.8649, 0.5967, 0.8176, 0.5626, 0.8649, 0.5967, 0.8403, 0.6372, 0.817, 0.5259, 0.8651, 0.5353, 0.8603, 0.5623, 0.8176, 0.5626, 0.817, 0.5259, 0.8603, 0.5623, 0.9734, 0.4975, 0.8773, 0.5018, 0.8606, 0.4555, 0.9838, 0.4593, 0.9734, 0.4975, 0.8606, 0.4555, 0.9608, 0.662, 0.8403, 0.6372, 0.9596, 0.6209, 0.9596, 0.6209, 0.8403, 0.6372, 0.8649, 0.5967, 0.9596, 0.6209, 0.8649, 0.5967, 0.9585, 0.5796, 0.9585, 0.5796, 0.8649, 0.5967, 0.8603, 0.5623, 0.9585, 0.5796, 0.8603, 0.5623, 0.8651, 0.5353, 0.9585, 0.5796, 0.8651, 0.5353, 0.9624, 0.5392, 0.9624, 0.5392, 0.8651, 0.5353, 0.8773, 0.5018, 0.9734, 0.4975, 0.9624, 0.5392, 0.8773, 0.5018])
me_rknee.materials.append(mat_chicken2_s3o_mat)
me_rknee.use_remesh_fix_poles = True
me_rknee.use_remesh_preserve_attributes = False
me_rknee.use_mirror_vertex_groups = False
me_rknee.update()
me_rshin = bpy.data.meshes.new('rshin')
me_rshin.from_pydata([(0.01161, 0.8271, 1.065), (1.322, -2.029, 1.831), (2.149, 0.2312, -0.5877), (0.02279, 2.045, -1.655), (0.01161, 0.8271, 1.065), (0.02279, 2.045, -1.655), (-2.119, 0.2559, -0.6022), (-1.316, -2.014, 1.822), (-1.316, -2.014, 1.822), (0.7483, 3.596, -8.008), (-0.5189, 3.871, -8.02), (1.922, 2.523, -7.962), (-0.07231, 2.025, -9.437), (0.395, -0.1112, -7.848), (-1.883, 2.542, -7.963), (-0.5189, 3.871, -8.02), (-1.098, -0.1033, -7.848)], [], [(0, 1, 2), (0, 2, 3), (4, 5, 6), (4, 6, 7), (0, 8, 1), (9, 3, 2), (9, 10, 3), (9, 2, 11), (12, 11, 13), (12, 14, 15), (12, 16, 14), (12, 13, 16), (12, 10, 9), (12, 9, 11), (13, 1, 7), (16, 13, 7), (16, 7, 6), (16, 6, 14), (14, 6, 5), (14, 5, 15), (11, 2, 13), (13, 2, 1)])
me_rshin.polygons.foreach_set('use_smooth', [True] * 22)
_uv = me_rshin.uv_layers.new(name='UVMap')
_uv.uv.foreach_set('vector', [0.7884, 0.7067, 0.8509, 0.6772, 0.8274, 0.7368, 0.7884, 0.7067, 0.8274, 0.7368, 0.7866, 0.7667, 0.9731, 0.6909, 0.99, 0.7544, 0.9377, 0.731, 0.9731, 0.6909, 0.9377, 0.731, 0.9036, 0.6737, 0.7884, 0.7067, 0.8079, 0.6407, 0.8509, 0.6772, 0.8339, 0.8611, 0.7866, 0.7667, 0.8274, 0.7368, 0.8339, 0.8611, 0.8176, 0.8846, 0.7866, 0.7667, 0.8339, 0.8611, 0.8274, 0.7368, 0.8523, 0.8425, 0.8862, 0.8854, 0.8523, 0.8425, 0.8821, 0.8275, 0.8862, 0.8854, 0.9329, 0.8501, 0.9572, 0.8839, 0.8862, 0.8854, 0.9019, 0.8275, 0.9329, 0.8501, 0.8862, 0.8854, 0.8821, 0.8275, 0.9019, 0.8275, 0.8862, 0.8854, 0.8176, 0.8846, 0.8339, 0.8611, 0.8862, 0.8854, 0.8339, 0.8611, 0.8523, 0.8425, 0.8821, 0.8275, 0.8509, 0.6772, 0.9036, 0.6737, 0.9019, 0.8275, 0.8821, 0.8275, 0.9036, 0.6737, 0.9019, 0.8275, 0.9036, 0.6737, 0.9377, 0.731, 0.9019, 0.8275, 0.9377, 0.731, 0.9329, 0.8501, 0.9329, 0.8501, 0.9377, 0.731, 0.99, 0.7544, 0.9329, 0.8501, 0.99, 0.7544, 0.9572, 0.8839, 0.8523, 0.8425, 0.8274, 0.7368, 0.8821, 0.8275, 0.8821, 0.8275, 0.8274, 0.7368, 0.8509, 0.6772])
me_rshin.materials.append(mat_chicken2_s3o_mat)
me_rshin.use_remesh_fix_poles = True
me_rshin.use_remesh_preserve_attributes = False
me_rshin.use_mirror_vertex_groups = False
me_rshin.update()
me_rfoot_001 = bpy.data.meshes.new('rfoot.001')
me_rfoot_001.from_pydata([(0.5894, 7.32, -6.697), (0.5655, 3.436, -7.437), (-1.095, 3.384, -7.538), (-1.589, 7.2, -6.676), (-0.6862, 11.22, -6.828), (-1.27, 4.514, -4.862), (-1.559, 7.903, -4.033), (-1.259, 11.85, -5.491), (-0.8447, 15.1, -8.178), (-0.1889, 11.86, -5.459), (-0.6862, 11.22, -6.828), (0.4626, 8.032, -4.033), (0.5894, 7.32, -6.697), (0.9738, 4.408, -4.862), (0.5655, 3.436, -7.437), (-1.095, 3.384, -7.538), (-3.181, 5.887, -6.821), (4.345, 6.405, -6.569), (0.5655, 3.436, -7.437), (4.801, 7.066, -4.22), (7.197, 7.918, -7.22), (-3.081, 6.842, -4.291), (-5.095, 9.007, -5.415), (-5.537, 8.223, -7.057), (-7.277, 11.06, -8.103), (7.287, 8.911, -5.673), (9.96, 10.48, -8.689), (-6.164, 8.288, -5.515), (-5.537, 8.223, -7.057), (-4.787, 5.614, -4.412), (8.042, 7.769, -5.744), (7.197, 7.918, -7.22), (-4.31, 5.087, -7.053), (-3.181, 5.887, -6.821), (5.47, 5.26, -6.688), (4.345, 6.405, -6.569), (5.942, 5.384, -4.345), (-3.214, 3.39, -7.493), (-1.095, 3.384, -7.538), (-1.899, 0.3948, -6.215), (-2.86, 2.581, -4.949), (3.74, 2.416, -7.13), (0.5655, 3.436, -7.437), (1.291, 0.5407, -6.034), (2.893, 2.552, -4.953), (-0.5373, 2.059, -0.1642), (-1.957, 0.6759, -0.1045), (-0.07231, -0.002826, 2.316), (0.7821, 1.773, -0.1518), (2.004, 0.6556, -0.1036), (-0.374, -1.275, -7.253), (-1.636, -1.269, -7.253), (-1.899, 0.3948, -6.215), (1.291, 0.5407, -6.034), (-1.095, 3.384, -7.538), (0.5655, 3.436, -7.437), (0.09495, -1.956, -4.928), (2.893, 2.552, -4.953), (2.004, 0.6556, -0.1036), (0.4142, -2.087, 0.0149), (-0.07231, -0.002826, 2.316), (-1.14, -2.078, 0.01453), (-1.957, 0.6759, -0.1045), (-0.5442, -4.419, -6.902), (-0.374, -1.275, -7.253), (-1.595, -1.947, -4.927), (-2.86, 2.581, -4.949), (-1.899, 0.3948, -6.215), (-1.636, -1.269, -7.253), (-0.2337, -5.412, -4.934), (-0.9461, -7.376, -7.332), (-0.4995, -8.134, -6.412), (-0.9278, -10.68, -8.455), (-1.353, -5.403, -4.932), (-1.221, -8.133, -6.414), (-0.9461, -7.376, -7.332), (-1.38, -4.412, -6.902), (-1.636, -1.269, -7.253), (-0.5442, -4.419, -6.902), (-0.374, -1.275, -7.253)], [], [(0, 1, 2), (0, 2, 3), (0, 3, 4), (3, 2, 5), (3, 6, 4), (3, 5, 6), (4, 6, 7), (4, 7, 8), (8, 7, 9), (9, 7, 6), (8, 9, 10), (9, 6, 11), (9, 11, 10), (11, 6, 5), (10, 11, 12), (13, 12, 11), (13, 14, 12), (13, 11, 5), (5, 15, 16), (13, 17, 18), (13, 19, 17), (20, 17, 19), (5, 16, 21), (22, 21, 16), (22, 16, 23), (24, 22, 23), (20, 19, 25), (26, 20, 25), (24, 27, 22), (24, 28, 27), (29, 21, 22), (29, 22, 27), (29, 5, 21), (29, 27, 28), (26, 25, 30), (25, 19, 30), (31, 26, 30), (32, 29, 28), (32, 28, 33), (34, 31, 30), (34, 35, 31), (36, 30, 19), (34, 30, 36), (32, 33, 37), (32, 37, 29), (37, 33, 38), (37, 38, 39), (37, 39, 40), (37, 40, 29), (29, 40, 5), (41, 35, 34), (41, 34, 36), (41, 42, 35), (43, 42, 41), (44, 43, 41), (44, 41, 36), (44, 36, 19), (44, 19, 13), (40, 45, 5), (45, 13, 5), (40, 46, 45), (47, 45, 46), (44, 13, 48), (48, 13, 45), (47, 48, 45), (44, 48, 49), (47, 49, 48), (50, 51, 52), (50, 52, 53), (53, 52, 54), (53, 54, 55), (56, 50, 53), (56, 53, 57), (56, 57, 58), (56, 58, 59), (60, 59, 58), (60, 61, 59), (56, 59, 61), (60, 62, 61), (56, 63, 64), (65, 61, 62), (56, 61, 65), (65, 62, 66), (65, 66, 67), (65, 67, 68), (56, 69, 63), (56, 65, 69), (70, 63, 69), (70, 69, 71), (72, 70, 71), (65, 73, 69), (71, 69, 73), (72, 71, 74), (74, 71, 73), (75, 72, 74), (75, 74, 73), (65, 76, 73), (76, 75, 73), (65, 77, 76), (76, 78, 75), (76, 77, 79), (76, 79, 78)])
me_rfoot_001.polygons.foreach_set('use_smooth', [True] * 102)
_uv = me_rfoot_001.uv_layers.new(name='UVMap')
_uv.uv.foreach_set('vector', [0.642, 0.8367, 0.6623, 0.8349, 0.6883, 0.8392, 0.642, 0.8367, 0.6883, 0.8392, 0.6514, 0.8429, 0.642, 0.8367, 0.6514, 0.8429, 0.6178, 0.8429, 0.6514, 0.8429, 0.6883, 0.8392, 0.7193, 0.8385, 0.6514, 0.8429, 0.6803, 0.8497, 0.6178, 0.8429, 0.6514, 0.8429, 0.7193, 0.8385, 0.6803, 0.8497, 0.6178, 0.8429, 0.6803, 0.8497, 0.6344, 0.8564, 0.6178, 0.8429, 0.6344, 0.8564, 0.5769, 0.8669, 0.5769, 0.8669, 0.6344, 0.8564, 0.6358, 0.87, 0.6358, 0.87, 0.6344, 0.8564, 0.6803, 0.8497, 0.5769, 0.8669, 0.6358, 0.87, 0.6324, 0.8919, 0.6358, 0.87, 0.6803, 0.8497, 0.6831, 0.8714, 0.6358, 0.87, 0.6831, 0.8714, 0.6324, 0.8919, 0.6831, 0.8714, 0.6803, 0.8497, 0.7193, 0.8385, 0.6324, 0.8919, 0.6831, 0.8714, 0.6665, 0.8914, 0.7298, 0.8736, 0.6665, 0.8914, 0.6831, 0.8714, 0.7298, 0.8736, 0.6986, 0.8865, 0.6665, 0.8914, 0.7298, 0.8736, 0.6831, 0.8714, 0.7193, 0.8385, 0.7193, 0.8385, 0.6876, 0.8386, 0.6695, 0.833, 0.7298, 0.8736, 0.668, 0.9094, 0.7004, 0.8864, 0.7298, 0.8736, 0.6885, 0.9166, 0.668, 0.9094, 0.6395, 0.9269, 0.668, 0.9094, 0.6885, 0.9166, 0.7193, 0.8385, 0.6695, 0.833, 0.6845, 0.8223, 0.6536, 0.8097, 0.6845, 0.8223, 0.6695, 0.833, 0.6536, 0.8097, 0.6695, 0.833, 0.6367, 0.8267, 0.6062, 0.7859, 0.6536, 0.8097, 0.6367, 0.8267, 0.6395, 0.9269, 0.6885, 0.9166, 0.6595, 0.9425, 0.618, 0.9829, 0.6395, 0.9269, 0.6595, 0.9425, 0.6062, 0.7859, 0.6573, 0.7949, 0.6536, 0.8097, 0.6062, 0.7859, 0.6552, 0.7729, 0.6573, 0.7949, 0.6912, 0.801, 0.6845, 0.8223, 0.6536, 0.8097, 0.6912, 0.801, 0.6536, 0.8097, 0.6573, 0.7949, 0.6912, 0.801, 0.7193, 0.8385, 0.6845, 0.8223, 0.6912, 0.801, 0.6573, 0.7949, 0.6552, 0.7729, 0.618, 0.9829, 0.6595, 0.9425, 0.671, 0.9551, 0.6595, 0.9425, 0.6885, 0.9166, 0.671, 0.9551, 0.6765, 0.9766, 0.618, 0.9829, 0.671, 0.9551, 0.7007, 0.7714, 0.6912, 0.801, 0.6552, 0.7729, 0.7007, 0.7714, 0.6552, 0.7729, 0.6952, 0.7586, 0.7197, 0.9596, 0.6765, 0.9766, 0.671, 0.9551, 0.7197, 0.9596, 0.7206, 0.9692, 0.6765, 0.9766, 0.7038, 0.9338, 0.671, 0.9551, 0.6885, 0.9166, 0.7197, 0.9596, 0.671, 0.9551, 0.7038, 0.9338, 0.7007, 0.7714, 0.6952, 0.7586, 0.7266, 0.7821, 0.7007, 0.7714, 0.7266, 0.7821, 0.6912, 0.801, 0.7266, 0.7821, 0.6952, 0.7586, 0.7412, 0.765, 0.7266, 0.7821, 0.7412, 0.765, 0.7617, 0.7935, 0.7266, 0.7821, 0.7617, 0.7935, 0.7301, 0.8096, 0.7266, 0.7821, 0.7301, 0.8096, 0.6912, 0.801, 0.6912, 0.801, 0.7301, 0.8096, 0.7193, 0.8385, 0.7572, 0.9395, 0.7206, 0.9692, 0.7197, 0.9596, 0.7572, 0.9395, 0.7197, 0.9596, 0.7038, 0.9338, 0.7572, 0.9395, 0.7901, 0.9521, 0.7206, 0.9692, 0.7946, 0.9139, 0.7901, 0.9521, 0.7572, 0.9395, 0.7511, 0.9075, 0.7946, 0.9139, 0.7572, 0.9395, 0.7511, 0.9075, 0.7572, 0.9395, 0.7038, 0.9338, 0.7511, 0.9075, 0.7038, 0.9338, 0.6885, 0.9166, 0.7511, 0.9075, 0.6885, 0.9166, 0.7298, 0.8736, 0.7301, 0.8096, 0.7692, 0.8337, 0.7193, 0.8385, 0.7692, 0.8337, 0.7298, 0.8736, 0.7193, 0.8385, 0.7301, 0.8096, 0.7855, 0.8036, 0.7692, 0.8337, 0.7936, 0.8308, 0.7692, 0.8337, 0.7855, 0.8036, 0.7511, 0.9075, 0.7298, 0.8736, 0.7775, 0.8484, 0.7775, 0.8484, 0.7298, 0.8736, 0.7692, 0.8337, 0.7936, 0.8308, 0.7775, 0.8484, 0.7692, 0.8337, 0.7511, 0.9075, 0.7775, 0.8484, 0.7978, 0.8602, 0.7936, 0.8308, 0.7978, 0.8602, 0.7775, 0.8484, 0.1353, 0.4554, 0.1406, 0.4705, 0.1183, 0.482, 0.1353, 0.4554, 0.1183, 0.482, 0.1021, 0.4448, 0.1021, 0.4448, 0.1183, 0.482, 0.07606, 0.4885, 0.1021, 0.4448, 0.07606, 0.4885, 0.06794, 0.469, 0.1278, 0.4354, 0.1353, 0.4554, 0.1021, 0.4448, 0.1278, 0.4354, 0.1021, 0.4448, 0.06766, 0.4367, 0.1278, 0.4354, 0.06766, 0.4367, 0.04454, 0.3819, 0.1278, 0.4354, 0.04454, 0.3819, 0.06602, 0.3698, 0.06238, 0.3513, 0.06602, 0.3698, 0.04454, 0.3819, 0.06238, 0.3513, 0.07785, 0.3493, 0.06602, 0.3698, 0.1278, 0.4354, 0.06602, 0.3698, 0.07785, 0.3493, 0.06238, 0.3513, 0.07498, 0.3199, 0.07785, 0.3493, 0.1278, 0.4354, 0.1715, 0.4461, 0.1334, 0.4395, 0.1584, 0.3951, 0.07785, 0.3493, 0.07498, 0.3199, 0.1278, 0.4354, 0.07785, 0.3493, 0.1584, 0.3951, 0.1584, 0.3951, 0.07498, 0.3199, 0.133, 0.3159, 0.1584, 0.3951, 0.133, 0.3159, 0.1818, 0.3699, 0.1584, 0.3951, 0.1818, 0.3699, 0.1837, 0.3789, 0.1278, 0.4354, 0.1849, 0.4259, 0.1715, 0.4461, 0.1278, 0.4354, 0.1584, 0.3951, 0.1849, 0.4259, 0.208, 0.4518, 0.1715, 0.4461, 0.1849, 0.4259, 0.208, 0.4518, 0.1849, 0.4259, 0.2145, 0.4381, 0.2503, 0.4509, 0.208, 0.4518, 0.2145, 0.4381, 0.1584, 0.3951, 0.1902, 0.4158, 0.1849, 0.4259, 0.2145, 0.4381, 0.1849, 0.4259, 0.1902, 0.4158, 0.2503, 0.4509, 0.2145, 0.4381, 0.2182, 0.4309, 0.2182, 0.4309, 0.2145, 0.4381, 0.1902, 0.4158, 0.2241, 0.4178, 0.2503, 0.4509, 0.2182, 0.4309, 0.2241, 0.4178, 0.2182, 0.4309, 0.1902, 0.4158, 0.1584, 0.3951, 0.1969, 0.3932, 0.1902, 0.4158, 0.1969, 0.3932, 0.2241, 0.4178, 0.1902, 0.4158, 0.1584, 0.3951, 0.1836, 0.3786, 0.1969, 0.3932, 0.1969, 0.3932, 0.2046, 0.3866, 0.2241, 0.4178, 0.1969, 0.3932, 0.1836, 0.3786, 0.1948, 0.3683, 0.1969, 0.3932, 0.1948, 0.3683, 0.2046, 0.3866])
me_rfoot_001.materials.append(mat_chicken2_s3o_mat)
me_rfoot_001.use_remesh_fix_poles = True
me_rfoot_001.use_remesh_preserve_attributes = False
me_rfoot_001.use_mirror_vertex_groups = False
me_rfoot_001.update()
me_tail = bpy.data.meshes.new('tail')
me_tail.from_pydata([(0.0, 2.638, -0.1457), (4.954, 0.6374, 2.034), (4.321, 0.6312, -2.062), (0.0, 2.638, -0.1457), (-4.321, 0.6312, -2.062), (-4.954, 0.6374, 2.034), (0.0, -19.88, 0.08701), (-1.333, -14.64, -0.6967), (0.0, -19.88, -0.5907), (0.0, -19.88, 0.08701), (0.0, -19.88, -0.5907), (1.333, -14.64, -0.6967), (-1.544, -14.55, 0.6687), (-1.333, -14.64, -0.6967), (-2.609, -7.12, -2.017), (-3.106, -7.078, 1.206), (-3.954, -3.242, -2.062), (-4.595, -3.194, 2.034), (-4.321, 0.6312, -2.062), (-4.954, 0.6374, 2.034), (1.333, -14.64, -0.6967), (1.544, -14.55, 0.6687), (2.609, -7.12, -2.017), (3.106, -7.078, 1.206), (3.954, -3.242, -2.062), (4.595, -3.194, 2.034), (4.321, 0.6312, -2.062), (4.954, 0.6374, 2.034), (-3.106, -7.078, 1.206), (0.0, -7.633, 2.243), (0.0, -3.003, 3.463), (-1.544, -14.55, 0.6687), (0.0, -7.633, 2.243), (0.0, -3.003, 3.463), (-4.595, -3.194, 2.034), (0.0, -0.07698, 3.497), (-4.954, 0.6374, 2.034), (4.595, -3.194, 2.034), (4.954, 0.6374, 2.034), (3.106, -7.078, 1.206), (0.0, -3.003, 3.463), (0.0, -7.633, 2.243), (1.544, -14.55, 0.6687), (0.0, -7.633, 2.243), (0.0, -19.88, 0.08701), (0.0, -14.16, 1.158), (0.0, -7.633, 2.243), (0.0, 2.638, -0.1457), (0.0, -0.07698, 3.497), (4.954, 0.6374, 2.034), (-4.954, 0.6374, 2.034), (0.0, 2.638, -0.1457), (4.321, 0.6312, -2.062), (0.0, -1.27, -3.6), (-4.321, 0.6312, -2.062), (1.333, -14.64, -0.6967), (0.0, -19.88, -0.5907), (0.0, -14.6, -2.095), (2.609, -7.12, -2.017), (0.0, -7.172, -3.6), (2.609, -7.12, -2.017), (3.954, -3.242, -2.062), (0.0, -1.27, -3.6), (4.321, 0.6312, -2.062), (-1.333, -14.64, -0.6967), (0.0, -14.6, -2.095), (0.0, -19.88, -0.5907), (-2.609, -7.12, -2.017), (-2.609, -7.12, -2.017), (0.0, -7.172, -3.6), (-3.954, -3.242, -2.062), (0.0, -1.27, -3.6), (-4.321, 0.6312, -2.062)], [], [(0, 1, 2), (3, 4, 5), (6, 7, 8), (9, 10, 11), (6, 12, 13), (12, 14, 13), (12, 15, 14), (14, 15, 16), (15, 17, 16), (16, 17, 18), (17, 19, 18), (9, 20, 21), (20, 22, 21), (21, 22, 23), (22, 24, 23), (23, 24, 25), (24, 26, 25), (25, 26, 27), (28, 29, 30), (31, 32, 28), (28, 33, 34), (34, 35, 36), (33, 35, 34), (33, 37, 35), (37, 38, 35), (39, 37, 33), (39, 40, 41), (42, 39, 43), (44, 45, 31), (44, 42, 45), (45, 46, 31), (42, 46, 45), (47, 48, 49), (47, 50, 48), (51, 52, 53), (51, 53, 54), (55, 56, 57), (55, 57, 58), (57, 59, 60), (61, 60, 59), (61, 59, 62), (61, 62, 63), (64, 65, 66), (64, 67, 65), (65, 68, 69), (70, 69, 68), (70, 71, 69), (70, 72, 71)])
me_tail.polygons.foreach_set('use_smooth', [True] * 48)
_uv = me_tail.uv_layers.new(name='UVMap')
_uv.uv.foreach_set('vector', [0.4426, 0.1852, 0.4799, 0.1349, 0.5038, 0.2318, 0.4426, 0.1852, 0.5038, 0.2318, 0.4799, 0.1349, 0.9718, 0.05638, 0.8527, 0.108, 0.9762, 0.07275, 0.9718, 0.05638, 0.9762, 0.07275, 0.8527, 0.108, 0.9718, 0.05638, 0.8414, 0.07732, 0.8527, 0.108, 0.8414, 0.07732, 0.6829, 0.1833, 0.8527, 0.108, 0.8414, 0.07732, 0.66, 0.1062, 0.6829, 0.1833, 0.6829, 0.1833, 0.66, 0.1062, 0.5904, 0.204, 0.66, 0.1062, 0.5622, 0.1188, 0.5904, 0.204, 0.5904, 0.204, 0.5622, 0.1188, 0.5038, 0.2318, 0.5622, 0.1188, 0.4799, 0.1349, 0.5038, 0.2318, 0.9718, 0.05638, 0.8527, 0.108, 0.8414, 0.07732, 0.8527, 0.108, 0.6829, 0.1833, 0.8414, 0.07732, 0.8414, 0.07732, 0.6829, 0.1833, 0.66, 0.1062, 0.6829, 0.1833, 0.5904, 0.204, 0.66, 0.1062, 0.66, 0.1062, 0.5904, 0.204, 0.5622, 0.1188, 0.5904, 0.204, 0.5038, 0.2318, 0.5622, 0.1188, 0.5622, 0.1188, 0.5038, 0.2318, 0.4799, 0.1349, 0.66, 0.1062, 0.6766, 0.02663, 0.5633, 0.01045, 0.8414, 0.07732, 0.6766, 0.02663, 0.66, 0.1062, 0.66, 0.1062, 0.5633, 0.01045, 0.5623, 0.1188, 0.5623, 0.1188, 0.4918, 0.00943, 0.4799, 0.1349, 0.5633, 0.01045, 0.4918, 0.00943, 0.5623, 0.1188, 0.5633, 0.01045, 0.5623, 0.1188, 0.4918, 0.00943, 0.5623, 0.1188, 0.4799, 0.1349, 0.4918, 0.00943, 0.66, 0.1062, 0.5623, 0.1188, 0.5633, 0.01045, 0.66, 0.1062, 0.5633, 0.01045, 0.6766, 0.02663, 0.8414, 0.07732, 0.66, 0.1062, 0.6766, 0.02663, 0.9718, 0.05638, 0.8343, 0.03861, 0.8414, 0.07732, 0.9718, 0.05638, 0.8414, 0.07732, 0.8343, 0.03861, 0.8343, 0.03861, 0.6766, 0.02663, 0.8414, 0.07732, 0.8414, 0.07732, 0.6766, 0.02663, 0.8343, 0.03861, 0.4426, 0.1852, 0.4384, 0.04159, 0.4799, 0.1349, 0.4426, 0.1852, 0.4799, 0.1349, 0.4384, 0.04159, 0.4426, 0.1852, 0.5038, 0.2318, 0.4981, 0.2997, 0.4426, 0.1852, 0.4981, 0.2997, 0.5038, 0.2318, 0.8527, 0.108, 0.9762, 0.07275, 0.8707, 0.1502, 0.8527, 0.108, 0.8707, 0.1502, 0.6828, 0.1833, 0.8707, 0.1502, 0.7176, 0.2483, 0.6828, 0.1833, 0.5904, 0.204, 0.6828, 0.1833, 0.7176, 0.2483, 0.5904, 0.204, 0.7176, 0.2483, 0.5904, 0.3136, 0.5904, 0.204, 0.5904, 0.3136, 0.5038, 0.2318, 0.8527, 0.108, 0.8707, 0.1502, 0.9762, 0.07275, 0.8527, 0.108, 0.6828, 0.1833, 0.8707, 0.1502, 0.8707, 0.1502, 0.6828, 0.1833, 0.7176, 0.2483, 0.5904, 0.204, 0.7176, 0.2483, 0.6828, 0.1833, 0.5904, 0.204, 0.5904, 0.3136, 0.7176, 0.2483, 0.5904, 0.204, 0.5038, 0.2318, 0.5904, 0.3136])
me_tail.materials.append(mat_chicken2_s3o_mat)
me_tail.use_remesh_fix_poles = True
me_tail.use_remesh_preserve_attributes = False
me_tail.use_mirror_vertex_groups = False
me_tail.update()
me_head_001 = bpy.data.meshes.new('head.001')
me_head_001.from_pydata([(3.27, 18.81, 2.864), (0.0, 20.33, 2.966), (0.0, 17.06, 4.625), (-3.27, 18.81, 2.864), (6.101, 9.933, 3.406), (2.912, 17.84, -0.2538), (0.0, 19.65, -0.1636), (0.0, 20.33, 2.966), (-6.101, 9.933, 3.406), (-2.912, 17.84, -0.2538), (0.0, 17.84, -2.94), (2.407, 16.39, -2.679), (-2.407, 16.39, -2.679), (0.0, 9.786, 5.455), (-5.826, 9.792, -0.8092), (5.826, 9.792, -0.8092), (4.073, 9.875, -3.602), (4.557, 7.194, 4.007), (-4.557, 7.194, 4.007), (7.144, 8.55, 0.03819), (7.419, 8.42, 2.389), (0.0, 3.636, 3.795), (4.686, 3.464, 2.389), (4.41, 3.629, -0.1313), (-7.419, 8.42, 2.389), (-4.686, 3.464, 2.389), (0.0, -0.1064, 3.795), (4.786, -0.8857, 2.711), (-7.144, 8.55, 0.03819), (-4.786, -0.8857, 2.711), (-4.41, 3.629, -0.1313), (-4.073, 9.875, -3.602), (0.0, 10.47, -4.746), (0.0, 17.84, -2.94), (2.95, 4.474, -2.837), (0.0, 5.323, -3.471), (-2.95, 4.474, -2.837), (-5.077, -0.8617, -0.9447), (-2.827, 1.789, -3.682), (0.0, 0.9024, -4.38), (2.827, 1.789, -3.682), (5.077, -0.8617, -0.9447), (0.0, -2.303, -2.021), (0.0, 0.9024, -4.38), (0.0, -2.465, 2.169), (0.0, -0.1064, 3.795)], [], [(0, 1, 2), (1, 3, 2), (0, 2, 4), (0, 4, 5), (0, 5, 6), (0, 6, 7), (3, 7, 6), (2, 3, 8), (3, 6, 9), (3, 9, 8), (5, 10, 6), (9, 6, 10), (11, 10, 5), (12, 9, 10), (2, 13, 4), (2, 8, 13), (8, 9, 14), (14, 9, 12), (15, 11, 5), (4, 15, 5), (16, 11, 15), (17, 4, 13), (13, 8, 18), (4, 19, 15), (4, 20, 19), (17, 20, 4), (17, 13, 21), (13, 18, 21), (17, 22, 20), (19, 20, 22), (17, 21, 22), (15, 19, 23), (16, 15, 23), (23, 19, 22), (18, 8, 24), (18, 25, 21), (18, 24, 25), (22, 21, 26), (25, 26, 21), (27, 22, 26), (23, 22, 27), (8, 28, 24), (8, 14, 28), (28, 25, 24), (29, 26, 25), (30, 25, 28), (14, 30, 28), (30, 29, 25), (31, 14, 12), (31, 30, 14), (16, 32, 11), (32, 33, 11), (32, 12, 33), (32, 31, 12), (16, 23, 34), (16, 35, 32), (35, 31, 32), (16, 34, 35), (31, 36, 30), (35, 36, 31), (30, 37, 29), (30, 36, 38), (30, 38, 37), (35, 38, 36), (35, 39, 38), (35, 40, 39), (35, 34, 40), (23, 40, 34), (23, 27, 41), (23, 41, 40), (42, 37, 38), (42, 38, 43), (42, 43, 40), (42, 40, 41), (44, 29, 37), (44, 37, 42), (44, 42, 41), (44, 41, 27), (44, 27, 45), (44, 45, 29)])
me_head_001.polygons.foreach_set('use_smooth', [True] * 80)
_uv = me_head_001.uv_layers.new(name='UVMap')
_uv.uv.foreach_set('vector', [0.0529, 0.1054, 0.01708, 0.04042, 0.07727, 0.02862, 0.01708, 0.04042, 0.0529, 0.1054, 0.07727, 0.02862, 0.0529, 0.1054, 0.07727, 0.02862, 0.2009, 0.1265, 0.0529, 0.1054, 0.2009, 0.1265, 0.07162, 0.1732, 0.0529, 0.1054, 0.07162, 0.1732, 0.02195, 0.1808, 0.0529, 0.1054, 0.02195, 0.1808, 0.008407, 0.1352, 0.0529, 0.1054, 0.008407, 0.1352, 0.02195, 0.1808, 0.07727, 0.02862, 0.0529, 0.1054, 0.2009, 0.1265, 0.0529, 0.1054, 0.02195, 0.1808, 0.07162, 0.1732, 0.0529, 0.1054, 0.07162, 0.1732, 0.2009, 0.1265, 0.07162, 0.1732, 0.04484, 0.2248, 0.02195, 0.1808, 0.07162, 0.1732, 0.02195, 0.1808, 0.04484, 0.2248, 0.08792, 0.233, 0.04484, 0.2248, 0.07162, 0.1732, 0.08792, 0.233, 0.07162, 0.1732, 0.04484, 0.2248, 0.07727, 0.02862, 0.1994, 0.01902, 0.2009, 0.1265, 0.07727, 0.02862, 0.2009, 0.1265, 0.1994, 0.01902, 0.2009, 0.1265, 0.07162, 0.1732, 0.197, 0.1898, 0.197, 0.1898, 0.07162, 0.1732, 0.08792, 0.233, 0.197, 0.1898, 0.08792, 0.233, 0.07162, 0.1732, 0.2009, 0.1265, 0.197, 0.1898, 0.07162, 0.1732, 0.1974, 0.2429, 0.08792, 0.233, 0.197, 0.1898, 0.2452, 0.09656, 0.2009, 0.1265, 0.1994, 0.01902, 0.1994, 0.01902, 0.2009, 0.1265, 0.2452, 0.09656, 0.2009, 0.1265, 0.2238, 0.1779, 0.197, 0.1898, 0.2009, 0.1265, 0.2295, 0.1458, 0.2238, 0.1779, 0.2452, 0.09656, 0.2295, 0.1458, 0.2009, 0.1265, 0.2452, 0.09656, 0.1994, 0.01902, 0.3055, 0.03811, 0.1994, 0.01902, 0.2452, 0.09656, 0.3055, 0.03811, 0.2452, 0.09656, 0.3122, 0.1268, 0.2295, 0.1458, 0.2238, 0.1779, 0.2295, 0.1458, 0.3122, 0.1268, 0.2452, 0.09656, 0.3055, 0.03811, 0.3122, 0.1268, 0.197, 0.1898, 0.2238, 0.1779, 0.3053, 0.1959, 0.1974, 0.2429, 0.197, 0.1898, 0.3053, 0.1959, 0.3053, 0.1959, 0.2238, 0.1779, 0.3122, 0.1268, 0.2452, 0.09656, 0.2009, 0.1265, 0.2295, 0.1458, 0.2452, 0.09656, 0.3122, 0.1268, 0.3055, 0.03811, 0.2452, 0.09656, 0.2295, 0.1458, 0.3122, 0.1268, 0.3122, 0.1268, 0.3055, 0.03811, 0.3688, 0.03651, 0.3122, 0.1268, 0.3688, 0.03651, 0.3055, 0.03811, 0.382, 0.1238, 0.3122, 0.1268, 0.3688, 0.03651, 0.3053, 0.1959, 0.3122, 0.1268, 0.382, 0.1238, 0.2009, 0.1265, 0.2238, 0.1779, 0.2295, 0.1458, 0.2009, 0.1265, 0.197, 0.1898, 0.2238, 0.1779, 0.2238, 0.1779, 0.3122, 0.1268, 0.2295, 0.1458, 0.382, 0.1238, 0.3688, 0.03651, 0.3122, 0.1268, 0.3053, 0.1959, 0.3122, 0.1268, 0.2238, 0.1779, 0.197, 0.1898, 0.3053, 0.1959, 0.2238, 0.1779, 0.3053, 0.1959, 0.382, 0.1238, 0.3122, 0.1268, 0.1974, 0.2429, 0.197, 0.1898, 0.08792, 0.233, 0.1974, 0.2429, 0.3053, 0.1959, 0.197, 0.1898, 0.1974, 0.2429, 0.1854, 0.3093, 0.08792, 0.233, 0.1854, 0.3093, 0.06223, 0.2898, 0.08792, 0.233, 0.1854, 0.3093, 0.08792, 0.233, 0.06223, 0.2898, 0.1854, 0.3093, 0.1974, 0.2429, 0.08792, 0.233, 0.1974, 0.2429, 0.3053, 0.1959, 0.2892, 0.2506, 0.1974, 0.2429, 0.2731, 0.303, 0.1854, 0.3093, 0.2731, 0.303, 0.1974, 0.2429, 0.1854, 0.3093, 0.1974, 0.2429, 0.2892, 0.2506, 0.2731, 0.303, 0.1974, 0.2429, 0.2892, 0.2506, 0.3053, 0.1959, 0.2731, 0.303, 0.2892, 0.2506, 0.1974, 0.2429, 0.3053, 0.1959, 0.3797, 0.2034, 0.382, 0.1238, 0.3053, 0.1959, 0.2892, 0.2506, 0.336, 0.2619, 0.3053, 0.1959, 0.336, 0.2619, 0.3797, 0.2034, 0.2731, 0.303, 0.336, 0.2619, 0.2892, 0.2506, 0.2731, 0.303, 0.3489, 0.3111, 0.336, 0.2619, 0.2731, 0.303, 0.336, 0.2619, 0.3489, 0.3111, 0.2731, 0.303, 0.2892, 0.2506, 0.336, 0.2619, 0.3053, 0.1959, 0.336, 0.2619, 0.2892, 0.2506, 0.3053, 0.1959, 0.382, 0.1238, 0.3797, 0.2034, 0.3053, 0.1959, 0.3797, 0.2034, 0.336, 0.2619, 0.4327, 0.1898, 0.3797, 0.2034, 0.336, 0.2619, 0.4327, 0.1898, 0.336, 0.2619, 0.372, 0.3134, 0.4327, 0.1898, 0.372, 0.3134, 0.336, 0.2619, 0.4327, 0.1898, 0.336, 0.2619, 0.3797, 0.2034, 0.4266, 0.09782, 0.382, 0.1238, 0.3797, 0.2034, 0.4266, 0.09782, 0.3797, 0.2034, 0.4327, 0.1898, 0.4266, 0.09782, 0.4327, 0.1898, 0.3797, 0.2034, 0.4266, 0.09782, 0.3797, 0.2034, 0.382, 0.1238, 0.4266, 0.09782, 0.382, 0.1238, 0.4084, 0.03753, 0.4266, 0.09782, 0.4084, 0.03753, 0.382, 0.1238])
me_head_001.materials.append(mat_chicken2_s3o_mat)
me_head_001.use_remesh_fix_poles = True
me_head_001.use_remesh_preserve_attributes = False
me_head_001.use_mirror_vertex_groups = False
me_head_001.update()
me_lupperarm = bpy.data.meshes.new('lupperarm')
me_lupperarm.from_pydata([(1.604, 11.91, 0.1607), (-0.7758, 8.9, -1.0), (-0.6751, 8.88, 1.463), (1.589, 8.943, -1.859), (3.792, 9.985, 0.1674), (1.752, 8.911, 2.126), (3.792, 9.985, 0.1674), (-0.4641, -1.98, 0.09048), (-1.833, -0.4072, 1.327), (-1.934, -0.3871, -1.145), (0.4971, -0.05252, -2.007), (2.004, -0.3524, -0.06739), (2.004, -0.3524, -0.06739), (0.6606, -0.08504, 1.993), (-0.2269, 5.415, 0.909), (1.488, 5.073, 1.398), (2.474, 4.877, -0.1143), (2.474, 4.877, -0.1143), (1.368, 5.097, -1.537), (-0.301, 5.429, -0.9049)], [], [(0, 1, 2), (0, 3, 1), (0, 4, 3), (0, 5, 6), (0, 2, 5), (7, 8, 9), (7, 9, 10), (7, 10, 11), (7, 12, 13), (7, 13, 8), (5, 14, 15), (5, 2, 14), (5, 16, 6), (5, 15, 16), (3, 17, 18), (4, 17, 3), (3, 19, 1), (3, 18, 19), (1, 14, 2), (1, 19, 14), (15, 14, 13), (14, 8, 13), (15, 12, 16), (15, 13, 12), (17, 10, 18), (17, 11, 10), (19, 10, 9), (18, 10, 19), (14, 9, 8), (14, 19, 9)])
me_lupperarm.polygons.foreach_set('use_smooth', [True] * 30)
_uv = me_lupperarm.uv_layers.new(name='UVMap')
_uv.uv.foreach_set('vector', [0.03776, 0.5752, 0.09896, 0.5859, 0.09785, 0.5641, 0.03776, 0.5752, 0.08981, 0.6118, 0.09896, 0.5859, 0.03776, 0.5752, 0.04305, 0.6415, 0.08981, 0.6118, 0.03776, 0.5752, 0.08941, 0.5388, 0.04587, 0.5085, 0.03776, 0.5752, 0.09785, 0.5641, 0.08941, 0.5388, 0.2683, 0.5797, 0.2224, 0.5681, 0.2207, 0.5888, 0.2683, 0.5797, 0.2207, 0.5888, 0.2214, 0.615, 0.2683, 0.5797, 0.2214, 0.615, 0.2483, 0.6502, 0.2683, 0.5797, 0.2538, 0.5037, 0.2246, 0.5422, 0.2683, 0.5797, 0.2246, 0.5422, 0.2224, 0.5681, 0.08941, 0.5388, 0.1456, 0.5606, 0.1476, 0.5285, 0.08941, 0.5388, 0.09785, 0.5641, 0.1456, 0.5606, 0.08941, 0.5388, 0.1495, 0.4932, 0.04587, 0.5085, 0.08941, 0.5388, 0.1476, 0.5285, 0.1495, 0.4932, 0.08981, 0.6118, 0.1453, 0.6589, 0.1458, 0.6233, 0.04305, 0.6415, 0.1453, 0.6589, 0.08981, 0.6118, 0.08981, 0.6118, 0.1448, 0.5918, 0.09896, 0.5859, 0.08981, 0.6118, 0.1458, 0.6233, 0.1448, 0.5918, 0.09896, 0.5859, 0.1456, 0.5606, 0.09785, 0.5641, 0.09896, 0.5859, 0.1448, 0.5918, 0.1456, 0.5606, 0.1476, 0.5285, 0.1456, 0.5606, 0.2246, 0.5422, 0.1456, 0.5606, 0.2224, 0.5681, 0.2246, 0.5422, 0.1476, 0.5285, 0.2538, 0.5037, 0.1495, 0.4932, 0.1476, 0.5285, 0.2246, 0.5422, 0.2538, 0.5037, 0.1453, 0.6589, 0.2214, 0.615, 0.1458, 0.6233, 0.1453, 0.6589, 0.2483, 0.6502, 0.2214, 0.615, 0.1448, 0.5918, 0.2214, 0.615, 0.2207, 0.5888, 0.1458, 0.6233, 0.2214, 0.615, 0.1448, 0.5918, 0.1456, 0.5606, 0.2207, 0.5888, 0.2224, 0.5681, 0.1456, 0.5606, 0.1448, 0.5918, 0.2207, 0.5888])
me_lupperarm.materials.append(mat_chicken2_s3o_mat)
me_lupperarm.use_remesh_fix_poles = True
me_lupperarm.use_remesh_preserve_attributes = False
me_lupperarm.use_mirror_vertex_groups = False
me_lupperarm.update()
me_lforearm = bpy.data.meshes.new('lforearm')
me_lforearm.from_pydata([(-1.078, 1.299, 1.784), (0.1944, -0.5129, 2.185), (0.4529, 1.711, 0.1728), (0.4772, -1.006, -0.07223), (0.03779, -0.4327, -2.037), (0.4772, -1.006, -0.07223), (-1.175, 1.348, -0.8252), (-7.566, -12.89, 1.189), (-7.088, -15.85, 0.1607), (-5.881, -13.8, 1.713), (-5.216, -15.35, 0.09175), (-6.007, -13.76, -1.434), (-5.216, -15.35, 0.09175), (-7.644, -12.87, -0.7561), (-5.911, -7.65, -0.8467), (-5.844, -7.67, 0.8437), (-4.391, -8.1, -1.436), (-3.383, -8.399, -0.1099), (-4.281, -8.133, 1.299), (-3.383, -8.399, -0.1099)], [], [(0, 1, 2), (3, 2, 1), (4, 2, 5), (6, 2, 4), (0, 2, 6), (7, 8, 9), (10, 9, 8), (11, 12, 8), (13, 11, 8), (7, 13, 8), (6, 14, 15), (0, 6, 15), (4, 16, 14), (6, 4, 14), (5, 17, 16), (4, 5, 16), (3, 18, 19), (3, 1, 18), (1, 15, 18), (0, 15, 1), (15, 13, 7), (14, 13, 15), (16, 11, 13), (14, 16, 13), (17, 12, 11), (16, 17, 11), (19, 9, 10), (19, 18, 9), (18, 7, 9), (15, 7, 18)])
me_lforearm.polygons.foreach_set('use_smooth', [True] * 30)
_uv = me_lforearm.uv_layers.new(name='UVMap')
_uv.uv.foreach_set('vector', [0.07469, 0.7205, 0.07567, 0.7017, 0.03502, 0.7333, 0.05383, 0.6721, 0.03502, 0.7333, 0.07567, 0.7017, 0.07828, 0.7628, 0.03502, 0.7333, 0.05994, 0.7909, 0.07394, 0.7415, 0.03502, 0.7333, 0.07828, 0.7628, 0.07469, 0.7205, 0.03502, 0.7333, 0.07394, 0.7415, 0.2315, 0.7182, 0.2746, 0.7256, 0.239, 0.7021, 0.2702, 0.6868, 0.239, 0.7021, 0.2746, 0.7256, 0.2401, 0.7514, 0.2725, 0.7642, 0.2746, 0.7256, 0.2314, 0.7351, 0.2401, 0.7514, 0.2746, 0.7256, 0.2315, 0.7182, 0.2314, 0.7351, 0.2746, 0.7256, 0.07394, 0.7415, 0.1764, 0.7395, 0.1757, 0.7184, 0.07469, 0.7205, 0.07394, 0.7415, 0.1757, 0.7184, 0.07828, 0.7628, 0.1753, 0.762, 0.1764, 0.7395, 0.07394, 0.7415, 0.07828, 0.7628, 0.1764, 0.7395, 0.05994, 0.7909, 0.1769, 0.7853, 0.1753, 0.762, 0.07828, 0.7628, 0.05994, 0.7909, 0.1753, 0.762, 0.05383, 0.6721, 0.173, 0.696, 0.1728, 0.6721, 0.05383, 0.6721, 0.07567, 0.7017, 0.173, 0.696, 0.07567, 0.7017, 0.1757, 0.7184, 0.173, 0.696, 0.07469, 0.7205, 0.1757, 0.7184, 0.07567, 0.7017, 0.1757, 0.7184, 0.2314, 0.7351, 0.2315, 0.7182, 0.1764, 0.7395, 0.2314, 0.7351, 0.1757, 0.7184, 0.1753, 0.762, 0.2401, 0.7514, 0.2314, 0.7351, 0.1764, 0.7395, 0.1753, 0.762, 0.2314, 0.7351, 0.1769, 0.7853, 0.2725, 0.7642, 0.2401, 0.7514, 0.1753, 0.762, 0.1769, 0.7853, 0.2401, 0.7514, 0.1728, 0.6721, 0.239, 0.7021, 0.2702, 0.6868, 0.1728, 0.6721, 0.173, 0.696, 0.239, 0.7021, 0.173, 0.696, 0.2315, 0.7182, 0.239, 0.7021, 0.1757, 0.7184, 0.2315, 0.7182, 0.173, 0.696])
me_lforearm.materials.append(mat_chicken2_s3o_mat)
me_lforearm.use_remesh_fix_poles = True
me_lforearm.use_remesh_preserve_attributes = False
me_lforearm.use_mirror_vertex_groups = False
me_lforearm.update()
me_lblade = bpy.data.meshes.new('lblade')
me_lblade.from_pydata([(4.473, 25.53, 0.0515), (4.855, 25.2, 1.052), (7.36, 32.75, -0.09185), (4.855, 25.2, -1.156), (5.058, 25.18, 0.0515), (4.855, 25.2, -1.156), (7.36, 32.75, -0.09185), (4.855, 25.2, 1.052), (-1.239, -0.2209, 0.7807), (-0.08209, -2.564, 0.3064), (-0.4512, -0.2547, 2.42), (-1.239, -0.2209, -0.9675), (-0.4512, -0.2547, -2.479), (0.5715, 12.87, -1.199), (0.5715, 12.87, 1.012), (0.8615, -0.07833, 0.3064), (-0.4512, -0.2547, 2.42), (-0.08209, -2.564, 0.3064), (-0.4512, -0.2547, -2.479), (2.305, 12.56, 0.3064), (1.665, 12.46, -2.885), (1.665, 12.46, 2.826), (1.665, 12.46, -2.885), (1.665, 12.46, 2.826)], [], [(0, 1, 2), (0, 2, 3), (4, 5, 6), (4, 6, 7), (8, 9, 10), (11, 9, 8), (11, 12, 9), (13, 14, 0), (15, 16, 17), (15, 17, 18), (4, 19, 5), (19, 20, 5), (19, 15, 20), (15, 18, 20), (19, 21, 15), (15, 21, 16), (4, 7, 19), (19, 7, 21), (13, 3, 22), (13, 0, 3), (11, 22, 12), (11, 13, 22), (13, 8, 14), (11, 8, 13), (14, 8, 23), (8, 10, 23), (0, 14, 1), (14, 23, 1)])
me_lblade.polygons.foreach_set('use_smooth', [True] * 28)
_uv = me_lblade.uv_layers.new(name='UVMap')
_uv.uv.foreach_set('vector', [0.1881, 0.9387, 0.1915, 0.9135, 0.01947, 0.9491, 0.1881, 0.9387, 0.01947, 0.9491, 0.1932, 0.9657, 0.1923, 0.8228, 0.1925, 0.7968, 0.01799, 0.8235, 0.1923, 0.8228, 0.01799, 0.8235, 0.1938, 0.8467, 0.5732, 0.9158, 0.6114, 0.9215, 0.5754, 0.8898, 0.5739, 0.9398, 0.6114, 0.9215, 0.5732, 0.9158, 0.5739, 0.9398, 0.5779, 0.9641, 0.6114, 0.9215, 0.3873, 0.9504, 0.386, 0.9173, 0.1881, 0.9387, 0.572, 0.8173, 0.5802, 0.8525, 0.6106, 0.8168, 0.572, 0.8173, 0.6106, 0.8168, 0.5786, 0.7733, 0.1923, 0.8228, 0.3874, 0.8224, 0.1925, 0.7968, 0.3874, 0.8224, 0.3902, 0.7733, 0.1925, 0.7968, 0.3874, 0.8224, 0.572, 0.8173, 0.3902, 0.7733, 0.572, 0.8173, 0.5786, 0.7733, 0.3902, 0.7733, 0.3874, 0.8224, 0.3922, 0.8613, 0.572, 0.8173, 0.572, 0.8173, 0.3922, 0.8613, 0.5802, 0.8525, 0.1923, 0.8228, 0.1938, 0.8467, 0.3874, 0.8224, 0.3874, 0.8224, 0.1938, 0.8467, 0.3922, 0.8613, 0.3873, 0.9504, 0.1932, 0.9657, 0.3913, 0.981, 0.3873, 0.9504, 0.1881, 0.9387, 0.1932, 0.9657, 0.5739, 0.9398, 0.3913, 0.981, 0.5779, 0.9641, 0.5739, 0.9398, 0.3873, 0.9504, 0.3913, 0.981, 0.3873, 0.9504, 0.5732, 0.9158, 0.386, 0.9173, 0.5739, 0.9398, 0.5732, 0.9158, 0.3873, 0.9504, 0.386, 0.9173, 0.5732, 0.9158, 0.388, 0.8851, 0.5732, 0.9158, 0.5754, 0.8898, 0.388, 0.8851, 0.1881, 0.9387, 0.386, 0.9173, 0.1915, 0.9135, 0.386, 0.9173, 0.388, 0.8851, 0.1915, 0.9135])
me_lblade.materials.append(mat_chicken2_s3o_mat)
me_lblade.use_remesh_fix_poles = True
me_lblade.use_remesh_preserve_attributes = False
me_lblade.use_mirror_vertex_groups = False
me_lblade.update()
me_rupperarm = bpy.data.meshes.new('rupperarm')
me_rupperarm.from_pydata([(-1.604, 11.91, 0.1607), (0.6751, 8.88, 1.463), (0.7758, 8.9, -1.0), (-1.589, 8.943, -1.859), (-3.792, 9.985, 0.1674), (-3.792, 9.985, 0.1674), (-1.752, 8.911, 2.126), (0.4641, -1.98, 0.09048), (1.934, -0.3871, -1.145), (1.833, -0.4072, 1.327), (-0.4971, -0.05252, -2.007), (-2.004, -0.3524, -0.06739), (-0.6606, -0.08504, 1.993), (-2.004, -0.3524, -0.06739), (-1.488, 5.073, 1.398), (0.2269, 5.415, 0.909), (-2.474, 4.877, -0.1143), (-1.368, 5.097, -1.537), (-2.474, 4.877, -0.1143), (0.301, 5.429, -0.9049)], [], [(0, 1, 2), (0, 2, 3), (0, 3, 4), (0, 5, 6), (0, 6, 1), (7, 8, 9), (7, 10, 8), (7, 11, 10), (7, 12, 13), (7, 9, 12), (6, 14, 15), (6, 15, 1), (6, 16, 14), (6, 5, 16), (3, 17, 18), (4, 3, 18), (3, 19, 17), (3, 2, 19), (2, 15, 19), (2, 1, 15), (15, 12, 9), (14, 12, 15), (14, 13, 12), (14, 16, 13), (18, 10, 11), (18, 17, 10), (19, 8, 10), (17, 19, 10), (15, 9, 8), (15, 8, 19)])
me_rupperarm.polygons.foreach_set('use_smooth', [True] * 30)
_uv = me_rupperarm.uv_layers.new(name='UVMap')
_uv.uv.foreach_set('vector', [0.03776, 0.5752, 0.09785, 0.5641, 0.09896, 0.5859, 0.03776, 0.5752, 0.09896, 0.5859, 0.08981, 0.6118, 0.03776, 0.5752, 0.08981, 0.6118, 0.04305, 0.6415, 0.03776, 0.5752, 0.04587, 0.5085, 0.08941, 0.5388, 0.03776, 0.5752, 0.08941, 0.5388, 0.09785, 0.5641, 0.2683, 0.5797, 0.2207, 0.5888, 0.2224, 0.5681, 0.2683, 0.5797, 0.2214, 0.615, 0.2207, 0.5888, 0.2683, 0.5797, 0.2483, 0.6502, 0.2214, 0.615, 0.2683, 0.5797, 0.2246, 0.5422, 0.2538, 0.5037, 0.2683, 0.5797, 0.2224, 0.5681, 0.2246, 0.5422, 0.08941, 0.5388, 0.1476, 0.5285, 0.1456, 0.5606, 0.08941, 0.5388, 0.1456, 0.5606, 0.09785, 0.5641, 0.08941, 0.5388, 0.1495, 0.4932, 0.1476, 0.5285, 0.08941, 0.5388, 0.04587, 0.5085, 0.1495, 0.4932, 0.08981, 0.6118, 0.1458, 0.6233, 0.1453, 0.6589, 0.04305, 0.6415, 0.08981, 0.6118, 0.1453, 0.6589, 0.08981, 0.6118, 0.1448, 0.5918, 0.1458, 0.6233, 0.08981, 0.6118, 0.09896, 0.5859, 0.1448, 0.5918, 0.09896, 0.5859, 0.1456, 0.5606, 0.1448, 0.5918, 0.09896, 0.5859, 0.09785, 0.5641, 0.1456, 0.5606, 0.1456, 0.5606, 0.2246, 0.5422, 0.2224, 0.5681, 0.1476, 0.5285, 0.2246, 0.5422, 0.1456, 0.5606, 0.1476, 0.5285, 0.2538, 0.5037, 0.2246, 0.5422, 0.1476, 0.5285, 0.1495, 0.4932, 0.2538, 0.5037, 0.1453, 0.6589, 0.2214, 0.615, 0.2483, 0.6502, 0.1453, 0.6589, 0.1458, 0.6233, 0.2214, 0.615, 0.1448, 0.5918, 0.2207, 0.5888, 0.2214, 0.615, 0.1458, 0.6233, 0.1448, 0.5918, 0.2214, 0.615, 0.1456, 0.5606, 0.2224, 0.5681, 0.2207, 0.5888, 0.1456, 0.5606, 0.2207, 0.5888, 0.1448, 0.5918])
me_rupperarm.materials.append(mat_chicken2_s3o_mat)
me_rupperarm.use_remesh_fix_poles = True
me_rupperarm.use_remesh_preserve_attributes = False
me_rupperarm.use_mirror_vertex_groups = False
me_rupperarm.update()
me_rforearm = bpy.data.meshes.new('rforearm')
me_rforearm.from_pydata([(1.078, 1.299, 1.784), (-0.4529, 1.711, 0.1728), (-0.1944, -0.5129, 2.185), (-0.4772, -1.006, -0.07223), (-0.03779, -0.4327, -2.037), (-0.4772, -1.006, -0.07223), (1.175, 1.348, -0.8252), (7.566, -12.89, 1.189), (5.881, -13.8, 1.713), (7.088, -15.85, 0.1607), (5.216, -15.35, 0.09175), (6.007, -13.76, -1.434), (5.216, -15.35, 0.09175), (7.644, -12.87, -0.7561), (5.844, -7.67, 0.8437), (5.911, -7.65, -0.8467), (4.391, -8.1, -1.436), (3.383, -8.399, -0.1099), (4.281, -8.133, 1.299), (3.383, -8.399, -0.1099)], [], [(0, 1, 2), (3, 2, 1), (4, 5, 1), (6, 4, 1), (0, 6, 1), (7, 8, 9), (10, 9, 8), (11, 9, 12), (13, 9, 11), (7, 9, 13), (6, 14, 15), (0, 14, 6), (4, 15, 16), (6, 15, 4), (5, 16, 17), (4, 16, 5), (3, 18, 2), (3, 19, 18), (0, 2, 14), (2, 18, 14), (15, 14, 13), (14, 7, 13), (16, 13, 11), (15, 13, 16), (17, 11, 12), (16, 11, 17), (19, 8, 18), (19, 10, 8), (14, 18, 7), (18, 8, 7)])
me_rforearm.polygons.foreach_set('use_smooth', [True] * 30)
_uv = me_rforearm.uv_layers.new(name='UVMap')
_uv.uv.foreach_set('vector', [0.07469, 0.7205, 0.03502, 0.7333, 0.07567, 0.7017, 0.05383, 0.6721, 0.07567, 0.7017, 0.03502, 0.7333, 0.07828, 0.7628, 0.05994, 0.7909, 0.03502, 0.7333, 0.07394, 0.7415, 0.07828, 0.7628, 0.03502, 0.7333, 0.07469, 0.7205, 0.07394, 0.7415, 0.03502, 0.7333, 0.2315, 0.7182, 0.239, 0.7021, 0.2746, 0.7256, 0.2702, 0.6868, 0.2746, 0.7256, 0.239, 0.7021, 0.2401, 0.7514, 0.2746, 0.7256, 0.2725, 0.7642, 0.2314, 0.7351, 0.2746, 0.7256, 0.2401, 0.7514, 0.2315, 0.7182, 0.2746, 0.7256, 0.2314, 0.7351, 0.07394, 0.7415, 0.1757, 0.7184, 0.1764, 0.7395, 0.07469, 0.7205, 0.1757, 0.7184, 0.07394, 0.7415, 0.07828, 0.7628, 0.1764, 0.7395, 0.1753, 0.762, 0.07394, 0.7415, 0.1764, 0.7395, 0.07828, 0.7628, 0.05994, 0.7909, 0.1753, 0.762, 0.1769, 0.7853, 0.07828, 0.7628, 0.1753, 0.762, 0.05994, 0.7909, 0.05383, 0.6721, 0.173, 0.696, 0.07567, 0.7017, 0.05383, 0.6721, 0.1728, 0.6721, 0.173, 0.696, 0.07469, 0.7205, 0.07567, 0.7017, 0.1757, 0.7184, 0.07567, 0.7017, 0.173, 0.696, 0.1757, 0.7184, 0.1764, 0.7395, 0.1757, 0.7184, 0.2314, 0.7351, 0.1757, 0.7184, 0.2315, 0.7182, 0.2314, 0.7351, 0.1753, 0.762, 0.2314, 0.7351, 0.2401, 0.7514, 0.1764, 0.7395, 0.2314, 0.7351, 0.1753, 0.762, 0.1769, 0.7853, 0.2401, 0.7514, 0.2725, 0.7642, 0.1753, 0.762, 0.2401, 0.7514, 0.1769, 0.7853, 0.1728, 0.6721, 0.239, 0.7021, 0.173, 0.696, 0.1728, 0.6721, 0.2702, 0.6868, 0.239, 0.7021, 0.1757, 0.7184, 0.173, 0.696, 0.2315, 0.7182, 0.173, 0.696, 0.239, 0.7021, 0.2315, 0.7182])
me_rforearm.materials.append(mat_chicken2_s3o_mat)
me_rforearm.use_remesh_fix_poles = True
me_rforearm.use_remesh_preserve_attributes = False
me_rforearm.use_mirror_vertex_groups = False
me_rforearm.update()
me_rblade = bpy.data.meshes.new('rblade')
me_rblade.from_pydata([(-4.473, 25.53, 0.05149), (-7.36, 32.75, -0.09185), (-4.855, 25.2, 1.052), (-4.855, 25.2, -1.156), (-5.058, 25.18, 0.05149), (-7.36, 32.75, -0.09185), (-4.855, 25.2, -1.156), (-4.855, 25.2, 1.052), (1.239, -0.2209, 0.7807), (0.4512, -0.2547, 2.42), (0.08209, -2.564, 0.3064), (1.239, -0.2209, -0.9675), (0.4512, -0.2547, -2.479), (-0.5715, 12.87, -1.199), (-0.5715, 12.87, 1.012), (-0.8615, -0.07833, 0.3064), (0.08209, -2.564, 0.3064), (0.4512, -0.2547, 2.42), (0.4512, -0.2547, -2.479), (-2.305, 12.56, 0.3064), (-1.665, 12.46, -2.885), (-1.665, 12.46, 2.826), (-1.665, 12.46, -2.885), (-1.665, 12.46, 2.826)], [], [(0, 1, 2), (0, 3, 1), (4, 5, 6), (4, 7, 5), (8, 9, 10), (11, 8, 10), (11, 10, 12), (13, 0, 14), (15, 16, 17), (15, 18, 16), (4, 6, 19), (19, 6, 20), (19, 20, 15), (15, 20, 18), (15, 17, 21), (19, 15, 21), (19, 21, 7), (4, 19, 7), (13, 22, 3), (13, 3, 0), (11, 12, 22), (11, 22, 13), (13, 14, 8), (11, 13, 8), (8, 23, 9), (14, 23, 8), (14, 2, 23), (0, 2, 14)])
me_rblade.polygons.foreach_set('use_smooth', [True] * 28)
_uv = me_rblade.uv_layers.new(name='UVMap')
_uv.uv.foreach_set('vector', [0.1881, 0.9387, 0.01947, 0.9491, 0.1915, 0.9135, 0.1881, 0.9387, 0.1932, 0.9657, 0.01947, 0.9491, 0.1923, 0.8228, 0.01799, 0.8235, 0.1925, 0.7968, 0.1923, 0.8228, 0.1938, 0.8467, 0.01799, 0.8235, 0.5732, 0.9158, 0.5754, 0.8898, 0.6114, 0.9215, 0.5739, 0.9398, 0.5732, 0.9158, 0.6114, 0.9215, 0.5739, 0.9398, 0.6114, 0.9215, 0.5779, 0.9641, 0.3873, 0.9504, 0.1881, 0.9387, 0.386, 0.9173, 0.572, 0.8173, 0.6106, 0.8168, 0.5802, 0.8525, 0.572, 0.8173, 0.5786, 0.7733, 0.6106, 0.8168, 0.1923, 0.8228, 0.1925, 0.7968, 0.3874, 0.8224, 0.3874, 0.8224, 0.1925, 0.7968, 0.3902, 0.7733, 0.3874, 0.8224, 0.3902, 0.7733, 0.572, 0.8173, 0.572, 0.8173, 0.3902, 0.7733, 0.5786, 0.7733, 0.572, 0.8173, 0.5802, 0.8525, 0.3922, 0.8613, 0.3874, 0.8224, 0.572, 0.8173, 0.3922, 0.8613, 0.3874, 0.8224, 0.3922, 0.8613, 0.1938, 0.8467, 0.1923, 0.8228, 0.3874, 0.8224, 0.1938, 0.8467, 0.3873, 0.9504, 0.3913, 0.981, 0.1932, 0.9657, 0.3873, 0.9504, 0.1932, 0.9657, 0.1881, 0.9387, 0.5739, 0.9398, 0.5779, 0.9641, 0.3913, 0.981, 0.5739, 0.9398, 0.3913, 0.981, 0.3873, 0.9504, 0.3873, 0.9504, 0.386, 0.9173, 0.5732, 0.9158, 0.5739, 0.9398, 0.3873, 0.9504, 0.5732, 0.9158, 0.5732, 0.9158, 0.388, 0.8851, 0.5754, 0.8898, 0.386, 0.9173, 0.388, 0.8851, 0.5732, 0.9158, 0.386, 0.9173, 0.1915, 0.9135, 0.388, 0.8851, 0.1881, 0.9387, 0.1915, 0.9135, 0.386, 0.9173])
me_rblade.materials.append(mat_chicken2_s3o_mat)
me_rblade.use_remesh_fix_poles = True
me_rblade.use_remesh_preserve_attributes = False
me_rblade.use_mirror_vertex_groups = False
me_rblade.update()
arm_armature_001 = bpy.data.armatures.new('Armature.001')  # bones are not reproduced

# ---- objects
ob_armature = bpy.data.objects.new('Armature', arm_armature_001)
ob_body = bpy.data.objects.new('body', me_body)
ob_lthigh = bpy.data.objects.new('lthigh', me_lthigh_001)
ob_lknee = bpy.data.objects.new('lknee', me_lknee)
ob_lshin = bpy.data.objects.new('lshin', me_lshin)
ob_lfoot = bpy.data.objects.new('lfoot', me_lfoot_001)
ob_rthigh = bpy.data.objects.new('rthigh', me_rthigh_001)
ob_rknee = bpy.data.objects.new('rknee', me_rknee)
ob_rshin = bpy.data.objects.new('rshin', me_rshin)
ob_rfoot = bpy.data.objects.new('rfoot', me_rfoot_001)
ob_tail = bpy.data.objects.new('tail', me_tail)
ob_head = bpy.data.objects.new('head', me_head_001)
ob_lupperarm = bpy.data.objects.new('lupperarm', me_lupperarm)
ob_lforearm = bpy.data.objects.new('lforearm', me_lforearm)
ob_lblade = bpy.data.objects.new('lblade', me_lblade)
ob_rupperarm = bpy.data.objects.new('rupperarm', me_rupperarm)
ob_rforearm = bpy.data.objects.new('rforearm', me_rforearm)
ob_rblade = bpy.data.objects.new('rblade', me_rblade)

# ---- transforms, parenting, visibility, modifiers, constraints
ob_armature.location = (0.0, 0.0, 0.0)
ob_armature.rotation_mode = 'YXZ'
ob_armature.show_in_front = True
ob_armature.lineart.crease_threshold = 0.0
ob_body.parent = ob_armature
ob_body.matrix_parent_inverse = Matrix(((1.0, -0.0, -0.0, -0.0), (-0.0, 1.0, 0.0, 2.684), (-0.0, -0.0, 1.0, -24.0), (-0.0, 0.0, -0.0, 1.0)))
ob_body.location = (0.0, -7.684, 24.0)
ob_body.rotation_mode = 'YXZ'
ob_body.lineart.crease_threshold = 0.0
ob_lthigh.parent = ob_armature
ob_lthigh.matrix_parent_inverse = Matrix(((1.0, -0.0, 0.0, 7.8), (-0.0, 1.0, -0.0, 1.748), (-0.0, 0.0, 1.0, -24.62), (-0.0, 0.0, -0.0, 1.0)))
ob_lthigh.location = (-7.8, -6.748, 24.62)
ob_lthigh.rotation_mode = 'YXZ'
ob_lthigh.lineart.crease_threshold = 0.0
ob_lknee.parent = ob_armature
ob_lknee.matrix_parent_inverse = Matrix(((1.0, -0.0, 0.0, 7.8), (-0.0, 1.0, -0.0, -5.428), (0.0, 0.0, 1.0, -18.38), (-0.0, 0.0, -0.0, 1.0)))
ob_lknee.location = (-7.8, 0.4279, 18.38)
ob_lknee.rotation_mode = 'YXZ'
ob_lknee.lineart.crease_threshold = 0.0
ob_lshin.parent = ob_armature
ob_lshin.matrix_parent_inverse = Matrix(((1.0, -0.0, 0.0, 7.8), (-0.0, 1.0, -0.0, 2.06), (-0.0, 0.0, 1.0, -14.95), (-0.0, 0.0, -0.0, 1.0)))
ob_lshin.location = (-7.8, -7.06, 14.95)
ob_lshin.rotation_mode = 'YXZ'
ob_lshin.lineart.crease_threshold = 0.0
ob_lfoot.parent = ob_armature
ob_lfoot.matrix_parent_inverse = Matrix(((1.0, -0.0, 0.0, 7.8), (-0.0, 1.0, -0.0, 0.1881), (-0.0, 0.0, 1.0, -7.152), (-0.0, 0.0, -0.0, 1.0)))
ob_lfoot.location = (-7.8, -5.188, 7.152)
ob_lfoot.rotation_mode = 'YXZ'
ob_lfoot.lineart.crease_threshold = 0.0
ob_rthigh.parent = ob_armature
ob_rthigh.matrix_parent_inverse = Matrix(((1.0, -0.0, -0.0, -7.8), (-0.0, 1.0, 0.0, 1.748), (-0.0, -0.0, 1.0, -24.62), (-0.0, 0.0, -0.0, 1.0)))
ob_rthigh.location = (7.8, -6.748, 24.62)
ob_rthigh.rotation_mode = 'YXZ'
ob_rthigh.lineart.crease_threshold = 0.0
ob_rknee.parent = ob_armature
ob_rknee.matrix_parent_inverse = Matrix(((1.0, -0.0, 0.0, -7.8), (-0.0, 1.0, -0.0, -5.428), (0.0, -0.0, 1.0, -18.38), (-0.0, 0.0, -0.0, 1.0)))
ob_rknee.location = (7.8, 0.4279, 18.38)
ob_rknee.rotation_mode = 'YXZ'
ob_rknee.lineart.crease_threshold = 0.0
ob_rshin.parent = ob_armature
ob_rshin.matrix_parent_inverse = Matrix(((1.0, -0.0, -0.0, -7.8), (-0.0, 1.0, 0.0, 2.06), (-0.0, -0.0, 1.0, -14.95), (-0.0, 0.0, -0.0, 1.0)))
ob_rshin.location = (7.8, -7.06, 14.95)
ob_rshin.rotation_mode = 'YXZ'
ob_rshin.lineart.crease_threshold = 0.0
ob_rfoot.parent = ob_armature
ob_rfoot.matrix_parent_inverse = Matrix(((1.0, -0.0, -0.0, -7.8), (-0.0, 1.0, 0.0, 0.1881), (-0.0, -0.0, 1.0, -7.152), (-0.0, 0.0, -0.0, 1.0)))
ob_rfoot.location = (7.8, -5.188, 7.152)
ob_rfoot.rotation_mode = 'YXZ'
ob_rfoot.lineart.crease_threshold = 0.0
ob_tail.parent = ob_armature
ob_tail.matrix_parent_inverse = Matrix(((1.0, -0.0, -0.0, -0.0), (-0.0, 1.0, 0.0, 12.36), (-0.0, -0.0, 1.0, -26.18), (-0.0, 0.0, -0.0, 1.0)))
ob_tail.location = (0.0, -17.36, 26.18)
ob_tail.rotation_mode = 'YXZ'
ob_tail.lineart.crease_threshold = 0.0
ob_head.parent = ob_armature
ob_head.matrix_parent_inverse = Matrix(((1.0, -0.0, 0.0, -0.0), (-0.0, 1.0, -0.0, -6.052), (0.0, -0.0, 1.0, -25.25), (-0.0, 0.0, -0.0, 1.0)))
ob_head.location = (0.0, 1.052, 25.25)
ob_head.rotation_mode = 'YXZ'
ob_head.lineart.crease_threshold = 0.0
ob_lupperarm.parent = ob_armature
ob_lupperarm.matrix_parent_inverse = Matrix(((1.0, -0.0, 0.0, 6.24), (-0.0, 1.0, -0.0, -15.72), (0.0, 0.0, 1.0, -26.5), (-0.0, 0.0, -0.0, 1.0)))
ob_lupperarm.location = (-6.24, 10.72, 26.5)
ob_lupperarm.rotation_mode = 'YXZ'
ob_lupperarm.lineart.crease_threshold = 0.0
ob_lforearm.parent = ob_armature
ob_lforearm.matrix_parent_inverse = Matrix(((1.0, -0.0, 0.0, 4.992), (-0.0, 1.0, -0.0, -25.71), (0.0, 0.0, 1.0, -26.5), (-0.0, 0.0, -0.0, 1.0)))
ob_lforearm.location = (-4.992, 20.71, 26.5)
ob_lforearm.rotation_mode = 'YXZ'
ob_lforearm.lineart.crease_threshold = 0.0
ob_lblade.parent = ob_armature
ob_lblade.matrix_parent_inverse = Matrix(((1.0, -0.0, 0.0, 12.17), (-0.0, 1.0, -0.0, -12.29), (0.0, 0.0, 1.0, -26.5), (-0.0, 0.0, -0.0, 1.0)))
ob_lblade.location = (-12.17, 7.292, 26.5)
ob_lblade.rotation_mode = 'YXZ'
ob_lblade.lineart.crease_threshold = 0.0
ob_rupperarm.parent = ob_armature
ob_rupperarm.matrix_parent_inverse = Matrix(((1.0, -0.0, 0.0, -6.24), (-0.0, 1.0, -0.0, -15.72), (0.0, -0.0, 1.0, -26.5), (-0.0, 0.0, -0.0, 1.0)))
ob_rupperarm.location = (6.24, 10.72, 26.5)
ob_rupperarm.rotation_mode = 'YXZ'
ob_rupperarm.lineart.crease_threshold = 0.0
ob_rforearm.parent = ob_armature
ob_rforearm.matrix_parent_inverse = Matrix(((1.0, -0.0, 0.0, -4.992), (-0.0, 1.0, -0.0, -25.71), (0.0, -0.0, 1.0, -26.5), (-0.0, 0.0, -0.0, 1.0)))
ob_rforearm.location = (4.992, 20.71, 26.5)
ob_rforearm.rotation_mode = 'YXZ'
ob_rforearm.lineart.crease_threshold = 0.0
ob_rblade.parent = ob_armature
ob_rblade.matrix_parent_inverse = Matrix(((1.0, -0.0, 0.0, -12.17), (-0.0, 1.0, -0.0, -12.29), (0.0, -0.0, 1.0, -26.5), (-0.0, 0.0, -0.0, 1.0)))
ob_rblade.location = (12.17, 7.292, 26.5)
ob_rblade.rotation_mode = 'YXZ'
ob_rblade.lineart.crease_threshold = 0.0

# ---- collection membership
col_collection.objects.link(ob_armature)
col_body.objects.link(ob_body)
col_lthigh_001.objects.link(ob_lthigh)
col_lknee.objects.link(ob_lknee)
col_lshin.objects.link(ob_lshin)
col_lfoot_001.objects.link(ob_lfoot)
col_rthigh_001.objects.link(ob_rthigh)
col_rknee.objects.link(ob_rknee)
col_rshin.objects.link(ob_rshin)
col_rfoot_001.objects.link(ob_rfoot)
col_tail.objects.link(ob_tail)
col_head_001.objects.link(ob_head)
col_lupperarm.objects.link(ob_lupperarm)
col_lforearm.objects.link(ob_lforearm)
col_lblade.objects.link(ob_lblade)
col_rupperarm.objects.link(ob_rupperarm)
col_rforearm.objects.link(ob_rforearm)
col_rblade.objects.link(ob_rblade)

# ---- scene / render settings (as saved in the file)
scene.frame_start = 6; scene.frame_end = 53; scene.frame_set(54)
scene.render.engine = 'BLENDER_EEVEE_NEXT'
scene.render.resolution_x = 512
scene.render.resolution_y = 512
scene.render.fps = 30
scene.cycles.use_denoising = False
scene.cycles.samples = 128
scene.cycles.sampling_pattern = 'TABULATED_SOBOL'
scene.cycles.use_adaptive_sampling = False
scene.cycles.use_light_tree = False
scene.view_settings.view_transform = 'Filmic'
bpy.context.view_layer.update()

# ---- added for rendering (the .blend has no active camera and no usable light): camera, sun
cam_auto = bpy.data.cameras.new('AutoCamera')
cam_auto.lens = 50.0
cam_auto.sensor_width = 36.0
cam_auto.clip_end = 1530.53
ob_auto_camera = bpy.data.objects.new('AutoCamera', cam_auto)
scene.collection.objects.link(ob_auto_camera)
ob_auto_camera.location = (87.892, -101.551, 85.6059)
ob_auto_camera.rotation_euler = (1.09748, -7.21219e-08, 0.694738)
scene.camera = ob_auto_camera
light_auto_sun = bpy.data.lights.new('AutoSun', 'SUN')
light_auto_sun.energy = 3.0
light_auto_sun.angle = 0.0523599
ob_auto_sun = bpy.data.objects.new('AutoSun', light_auto_sun)
scene.collection.objects.link(ob_auto_sun)
ob_auto_sun.rotation_euler = (0.872665, 0.174533, 0.523599)
bpy.context.view_layer.update()
